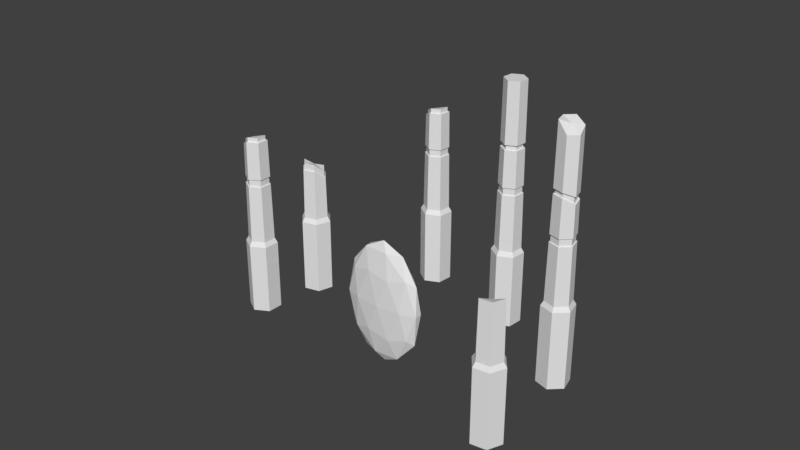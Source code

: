 # Source: Portal-Icon.blend  (saved by Blender 2.77.0; exported with 4.5.12 LTS)
import bpy
from mathutils import Matrix  # noqa: F401  (used for matrix-valued properties, if any)

bpy.ops.wm.read_factory_settings(use_empty=True)
scene = bpy.context.scene
scene.name = 'Scene'

# ---- collections
col_collection_1 = bpy.data.collections.new('Collection 1'); scene.collection.children.link(col_collection_1)

# ---- world
world_world = bpy.data.worlds.new('World'); scene.world = world_world
world_world.color = (0.05088, 0.05088, 0.05088)
world_world.use_sun_shadow = False
world_world.sun_shadow_jitter_overblur = 0.0
world_world.cycles.sampling_method = 'MANUAL'

# ---- meshes
me_mesh_000 = bpy.data.meshes.new('Mesh.000')
me_mesh_000.from_pydata([(-0.04699, -0.1625, -0.4246), (0.08684, -0.2473, -0.2456), (-0.1202, -0.1867, -0.2456), (-0.226, -0.09266, -0.2456), (-0.08447, -0.0952, -0.2456), (0.1089, -0.1908, -0.2456), (-0.009504, -0.2298, 0.04409), (-0.2029, -0.1343, 0.04409), (-0.1808, -0.07774, 0.04409), (0.02618, -0.1384, 0.04409), (0.1321, -0.2324, 0.04408), (-0.04699, -0.1625, 0.2231), (-0.09, -0.1767, -0.3762), (0.03167, -0.2124, -0.3762), (-0.01134, -0.2265, -0.271), (0.1233, -0.229, -0.271), (0.04464, -0.1791, -0.3762), (-0.1522, -0.1215, -0.3762), (-0.1952, -0.1357, -0.271), (-0.06902, -0.123, -0.3762), (-0.1743, -0.08189, -0.271), (0.0226, -0.1396, -0.271), (0.1369, -0.2534, -0.1008), (0.1499, -0.2202, -0.1008), (-0.06796, -0.2163, -0.1008), (0.05371, -0.2519, -0.1008), (-0.2439, -0.1049, -0.1008), (-0.1816, -0.1601, -0.1008), (-0.1477, -0.07312, -0.1008), (-0.2309, -0.07163, -0.1008), (0.08765, -0.1649, -0.1008), (-0.02601, -0.1088, -0.1008), (0.08029, -0.2432, 0.06951), (-0.1166, -0.1855, 0.06951), (-0.2173, -0.09608, 0.06951), (-0.08264, -0.0985, 0.06951), (0.1013, -0.1894, 0.06951), (-0.02496, -0.2021, 0.1747), (0.05825, -0.2036, 0.1747), (-0.1386, -0.1459, 0.1747), (-0.1256, -0.1127, 0.1747), (-0.003979, -0.1483, 0.1747), (-0.7009, 0.4125, -0.418), (-0.6865, 0.4107, -0.001767), (-0.6507, 0.4782, -0.418), (-0.6452, 0.4648, -0.001767), (-0.5688, 0.4676, -0.418), (-0.5776, 0.4561, -0.001767), (-0.537, 0.3913, -0.418), (-0.5514, 0.3932, -0.001767), (-0.5871, 0.3256, -0.418), (-0.5927, 0.339, -0.001767), (-0.6691, 0.3362, -0.418), (-0.6603, 0.3478, -0.001767), (-0.7009, 0.4125, -0.02556), (-0.6507, 0.4782, -0.02556), (-0.5688, 0.4676, -0.02556), (-0.537, 0.3913, -0.02556), (-0.5871, 0.3256, -0.02556), (-0.6691, 0.3362, -0.02556), (-0.5558, 0.3938, 0.2165), (-0.5945, 0.3432, 0.2653), (-0.6434, 0.4606, 0.223), (-0.5803, 0.4525, 0.2264), (-0.6576, 0.3514, 0.2653), (-0.682, 0.4101, 0.2653), (-0.5971, 0.3495, 0.3019), (-0.5969, 0.3491, 0.2672), (-0.5845, 0.447, 0.2629), (-0.5842, 0.4474, 0.2283), (-0.6534, 0.3568, 0.3019), (-0.6537, 0.3564, 0.2672), (-0.6757, 0.4093, 0.2672), (-0.5621, 0.3946, 0.2185), (-0.641, 0.4548, 0.2249), (-0.5627, 0.3946, 0.2531), (-0.6408, 0.4543, 0.2595), (-0.6752, 0.4092, 0.3019), (-0.6189, 0.4019, 0.2848), (-0.7721, 0.2011, -0.4198), (-0.7775, 0.1877, -0.02772), (-0.7211, 0.1361, -0.4198), (-0.7354, 0.134, -0.02772), (-0.7519, 0.05939, -0.4198), (-0.7608, 0.07079, -0.02772), (-0.8337, 0.04774, -0.4198), (-0.8283, 0.06118, -0.02772), (-0.8847, 0.1128, -0.4198), (-0.8703, 0.1148, -0.02772), (-0.8539, 0.1894, -0.4198), (-0.8449, 0.178, -0.02772), (-0.7721, 0.2011, -0.05151), (-0.7211, 0.1361, -0.05151), (-0.7519, 0.05939, -0.05151), (-0.8337, 0.04774, -0.05151), (-0.8847, 0.1128, -0.05151), (-0.8539, 0.1894, -0.05151), (-0.7433, 0.1329, 0.5061), (-0.7804, 0.1802, 0.4857), (-0.7658, 0.07711, 0.5061), (-0.8253, 0.06862, 0.5061), (-0.8624, 0.1159, 0.4817), (-0.84, 0.1717, 0.4763), (-0.7532, 0.1315, 0.5082), (-0.7842, 0.171, 0.4879), (-0.7719, 0.08492, 0.5082), (-0.8216, 0.07784, 0.5082), (-0.8526, 0.1173, 0.4838), (-0.8338, 0.1639, 0.4784), (-0.7842, 0.1709, 0.5098), (-0.8524, 0.1174, 0.5057), (-0.772, 0.08503, 0.5301), (-0.8338, 0.1638, 0.5003), (-0.8215, 0.07797, 0.5301), (-0.7533, 0.1315, 0.5301), (-0.8266, 0.06538, 0.2727), (-0.8659, 0.1154, 0.2727), (-0.7399, 0.1334, 0.2727), (-0.7636, 0.07435, 0.2727), (-0.8421, 0.1745, 0.2727), (-0.7791, 0.1835, 0.2727), (-0.8264, 0.06591, 0.3111), (-0.7404, 0.1333, 0.3111), (-0.7794, 0.1829, 0.3111), (-0.8653, 0.1155, 0.3111), (-0.764, 0.07481, 0.3111), (-0.8418, 0.174, 0.3111), (-0.8591, 0.1164, 0.3092), (-0.8596, 0.1163, 0.2746), (-0.7678, 0.07976, 0.3092), (-0.7675, 0.07936, 0.2746), (-0.8379, 0.1691, 0.3092), (-0.8382, 0.1695, 0.2746), (-0.7815, 0.1776, 0.2746), (-0.8242, 0.07128, 0.2746), (-0.7462, 0.1325, 0.2746), (-0.824, 0.07176, 0.3092), (-0.7467, 0.1324, 0.3092), (-0.7817, 0.1771, 0.3092), (-0.8029, 0.1244, 0.5176), (0.6568, -0.6598, -0.3862), (0.6427, -0.6564, 0.02466), (0.5999, -0.7198, -0.3862), (0.5958, -0.7059, 0.02466), (0.5196, -0.7005, -0.3862), (0.5295, -0.69, 0.02466), (0.4961, -0.6213, -0.3862), (0.5101, -0.6247, 0.02466), (0.5529, -0.5613, -0.3862), (0.557, -0.5752, 0.02466), (0.6333, -0.5806, -0.3862), (0.6233, -0.5911, 0.02466), (0.6568, -0.6598, 0.0008732), (0.5999, -0.7198, 0.0008732), (0.5196, -0.7005, 0.0008732), (0.4961, -0.6213, 0.0008732), (0.5529, -0.5613, 0.0008732), (0.6333, -0.5806, 0.0008732), (0.5145, -0.6257, 0.289), (0.5583, -0.5796, 0.2383), (0.5945, -0.7015, 0.325), (0.5327, -0.6867, 0.325), (0.6202, -0.5944, 0.2752), (0.6383, -0.6554, 0.325), (0.5771, -0.6421, 0.3041), (0.7363, -0.1349, -0.4405), (0.7383, -0.1206, -0.004195), (0.6712, -0.08401, -0.4405), (0.6846, -0.07859, -0.004195), (0.6827, -0.002184, -0.4405), (0.6942, -0.01111, -0.004195), (0.7594, 0.02871, -0.4405), (0.7574, 0.01436, -0.004195), (0.8245, -0.02222, -0.4405), (0.811, -0.02764, -0.004195), (0.8129, -0.104, -0.4405), (0.8015, -0.09511, -0.004195), (0.7363, -0.1349, -0.02798), (0.6712, -0.08401, -0.02798), (0.6827, -0.002184, -0.02798), (0.7594, 0.02871, -0.02798), (0.8245, -0.02222, -0.02798), (0.8129, -0.104, -0.02798), (0.6921, -0.07559, 0.5296), (0.7394, -0.1127, 0.5296), (0.7005, -0.01606, 0.5296), (0.7562, 0.006423, 0.5296), (0.8036, -0.03063, 0.5013), (0.7952, -0.09017, 0.4959), (0.694, -0.07482, 0.8734), (0.7397, -0.1106, 0.8195), (0.7021, -0.01734, 0.8734), (0.756, 0.004367, 0.8734), (0.8017, -0.03141, 0.8445), (0.7935, -0.08889, 0.8193), (0.7951, -0.09007, 0.5347), (0.7394, -0.1125, 0.5558), (0.7562, 0.006266, 0.5558), (0.8034, -0.03069, 0.5347), (0.6922, -0.07553, 0.5558), (0.7006, -0.01615, 0.5558), (0.7013, -0.07188, 0.5318), (0.7408, -0.1028, 0.5318), (0.7083, -0.02218, 0.5318), (0.7549, -0.003416, 0.5318), (0.7944, -0.03435, 0.5035), (0.7874, -0.08405, 0.498), (0.7408, -0.1027, 0.5537), (0.7943, -0.0344, 0.5326), (0.7084, -0.02226, 0.5537), (0.7872, -0.08397, 0.5326), (0.7548, -0.003547, 0.5537), (0.7014, -0.07183, 0.5537), (0.7567, 0.009886, 0.2962), (0.8068, -0.02933, 0.2962), (0.6888, -0.0769, 0.2962), (0.6977, -0.0139, 0.2962), (0.7979, -0.09233, 0.2962), (0.7389, -0.1161, 0.2962), (0.7567, 0.009315, 0.3347), (0.6893, -0.07669, 0.3347), (0.739, -0.1155, 0.3347), (0.8063, -0.02954, 0.3347), (0.6982, -0.01426, 0.3347), (0.7975, -0.09197, 0.3347), (0.8005, -0.0319, 0.3327), (0.8009, -0.0317, 0.2981), (0.7031, -0.01814, 0.3327), (0.7027, -0.01782, 0.2981), (0.7925, -0.08809, 0.3327), (0.7929, -0.08841, 0.2981), (0.7398, -0.1098, 0.2981), (0.7558, 0.003592, 0.2981), (0.6947, -0.07452, 0.2981), (0.7558, 0.003078, 0.3327), (0.6952, -0.07433, 0.3327), (0.7399, -0.1093, 0.3327), (0.7478, -0.05311, 0.8526), (0.4401, 0.4733, -0.4339), (0.4336, 0.4603, -0.01611), (0.4858, 0.4044, -0.4339), (0.4713, 0.4035, -0.01611), (0.449, 0.3304, -0.4339), (0.441, 0.3425, -0.01611), (0.3666, 0.3252, -0.4339), (0.373, 0.3382, -0.01611), (0.3208, 0.3941, -0.4339), (0.3353, 0.395, -0.01611), (0.3576, 0.4681, -0.4339), (0.3656, 0.456, -0.01611), (0.4401, 0.4733, -0.0399), (0.4858, 0.4044, -0.0399), (0.449, 0.3304, -0.0399), (0.3666, 0.3252, -0.0399), (0.3208, 0.3941, -0.0399), (0.3576, 0.4681, -0.0399), (0.4633, 0.403, 0.5177), (0.4301, 0.4531, 0.5177), (0.4366, 0.3492, 0.5177), (0.3766, 0.3454, 0.5177), (0.3433, 0.3955, 0.5177), (0.37, 0.4493, 0.5177), (0.4612, 0.4029, 0.8615), (0.4291, 0.4513, 0.8615), (0.4354, 0.3509, 0.8615), (0.3775, 0.3473, 0.8615), (0.3454, 0.3956, 0.8615), (0.3712, 0.4476, 0.8615), (0.3701, 0.4492, 0.5439), (0.43, 0.453, 0.5439), (0.3766, 0.3455, 0.5439), (0.3435, 0.3955, 0.5439), (0.4632, 0.403, 0.5439), (0.4365, 0.3493, 0.5439), (0.4534, 0.4024, 0.5198), (0.4256, 0.4442, 0.5198), (0.4311, 0.3574, 0.5198), (0.381, 0.3543, 0.5198), (0.3532, 0.3961, 0.5198), (0.3755, 0.4411, 0.5198), (0.4256, 0.4441, 0.5417), (0.3533, 0.3961, 0.5417), (0.431, 0.3576, 0.5417), (0.3756, 0.441, 0.5417), (0.381, 0.3544, 0.5417), (0.4533, 0.4024, 0.5417), (0.375, 0.3423, 0.2843), (0.3398, 0.3953, 0.2843), (0.4668, 0.4032, 0.2843), (0.4385, 0.3463, 0.2843), (0.3681, 0.4523, 0.2843), (0.4316, 0.4562, 0.2843), (0.3753, 0.3428, 0.3227), (0.4662, 0.4032, 0.3227), (0.4314, 0.4557, 0.3227), (0.3404, 0.3953, 0.3227), (0.4382, 0.3467, 0.3227), (0.3684, 0.4518, 0.3227), (0.3467, 0.3957, 0.3208), (0.3462, 0.3957, 0.2862), (0.4347, 0.352, 0.3208), (0.435, 0.3516, 0.2862), (0.3719, 0.4465, 0.3208), (0.3716, 0.447, 0.2862), (0.4288, 0.4505, 0.2862), (0.3778, 0.348, 0.2862), (0.4605, 0.4028, 0.2862), (0.3781, 0.3484, 0.3208), (0.4599, 0.4028, 0.3208), (0.4286, 0.4501, 0.3208), (-0.01364, 0.7528, -0.4132), (-0.02009, 0.7398, 0.008129), (0.03208, 0.6839, -0.4132), (0.01762, 0.683, 0.008129), (-0.004681, 0.6099, -0.4132), (-0.0127, 0.622, 0.008129), (-0.08716, 0.6047, -0.4132), (-0.08071, 0.6177, 0.008129), (-0.1329, 0.6736, -0.4132), (-0.1184, 0.6745, 0.008129), (-0.09612, 0.7476, -0.4132), (-0.0881, 0.7355, 0.008129), (-0.01364, 0.7528, -0.01566), (0.03208, 0.6839, -0.01566), (-0.004681, 0.6099, -0.01566), (-0.08716, 0.6047, -0.01566), (-0.1329, 0.6736, -0.01566), (-0.09612, 0.7476, -0.01566), (0.009611, 0.6825, 0.5419), (-0.02365, 0.7326, 0.5216), (-0.01713, 0.6287, 0.5419), (-0.07715, 0.6249, 0.5419), (-0.1104, 0.675, 0.5175), (-0.08367, 0.7289, 0.5121), (-0.0003055, 0.6819, 0.5441), (-0.02807, 0.7237, 0.5238), (-0.02263, 0.6369, 0.5441), (-0.07273, 0.6338, 0.5441), (-0.1005, 0.6756, 0.5197), (-0.07817, 0.7206, 0.5143), (-0.02813, 0.7236, 0.5456), (-0.1004, 0.6756, 0.5416), (-0.0227, 0.6371, 0.566), (-0.0781, 0.7205, 0.5362), (-0.07267, 0.6339, 0.566), (-0.0004374, 0.6819, 0.566), (-0.0787, 0.6218, 0.3085), (-0.1139, 0.6748, 0.3085), (0.0131, 0.6827, 0.3085), (-0.0152, 0.6258, 0.3085), (-0.0856, 0.7318, 0.3085), (-0.0221, 0.7357, 0.3085), (-0.07844, 0.6223, 0.347), (0.01253, 0.6827, 0.347), (-0.02236, 0.7352, 0.347), (-0.1133, 0.6748, 0.347), (-0.01552, 0.6262, 0.347), (-0.08528, 0.7313, 0.347), (-0.107, 0.6752, 0.3451), (-0.1076, 0.6752, 0.3104), (-0.019, 0.6315, 0.3451), (-0.01872, 0.6311, 0.3104), (-0.0818, 0.726, 0.3451), (-0.08208, 0.7265, 0.3104), (-0.02493, 0.7301, 0.3104), (-0.07587, 0.6275, 0.3104), (0.006757, 0.6823, 0.3104), (-0.07564, 0.6279, 0.3451), (0.006239, 0.6823, 0.3451), (-0.02516, 0.7296, 0.3451), (-0.0504, 0.6788, 0.5534)], [], [(0, 13, 12), (1, 13, 15), (0, 12, 17), (0, 17, 19), (0, 19, 16), (1, 15, 22), (2, 14, 24), (3, 18, 26), (4, 20, 28), (5, 21, 30), (1, 22, 25), (2, 24, 27), (3, 26, 29), (4, 28, 31), (5, 30, 23), (6, 32, 37), (7, 33, 39), (8, 34, 40), (9, 35, 41), (10, 36, 38), (38, 41, 11), (38, 36, 41), (36, 9, 41), (41, 40, 11), (41, 35, 40), (35, 8, 40), (40, 39, 11), (40, 34, 39), (34, 7, 39), (39, 37, 11), (39, 33, 37), (33, 6, 37), (37, 38, 11), (37, 32, 38), (32, 10, 38), (23, 36, 10), (23, 30, 36), (30, 9, 36), (31, 35, 9), (31, 28, 35), (28, 8, 35), (29, 34, 8), (29, 26, 34), (26, 7, 34), (27, 33, 7), (27, 24, 33), (24, 6, 33), (25, 32, 6), (25, 22, 32), (22, 10, 32), (30, 31, 9), (30, 21, 31), (21, 4, 31), (28, 29, 8), (28, 20, 29), (20, 3, 29), (26, 27, 7), (26, 18, 27), (18, 2, 27), (24, 25, 6), (24, 14, 25), (14, 1, 25), (22, 23, 10), (22, 15, 23), (15, 5, 23), (16, 21, 5), (16, 19, 21), (19, 4, 21), (19, 20, 4), (19, 17, 20), (17, 3, 20), (17, 18, 3), (17, 12, 18), (12, 2, 18), (15, 16, 5), (15, 13, 16), (13, 0, 16), (12, 14, 2), (12, 13, 14), (13, 1, 14), (54, 43, 45, 55), (55, 45, 47, 56), (56, 47, 49, 57), (57, 49, 51, 58), (58, 51, 53, 59), (59, 53, 43, 54), (52, 59, 54, 42), (50, 58, 59, 52), (48, 57, 58, 50), (46, 56, 57, 48), (44, 55, 56, 46), (42, 54, 55, 44), (43, 53, 64, 65), (49, 47, 63, 60), (45, 43, 65, 62), (53, 51, 61, 64), (47, 45, 62, 63), (51, 49, 60, 61), (61, 60, 73, 67), (60, 63, 69, 73), (63, 62, 74, 69), (72, 71, 70, 77), (73, 69, 68, 75), (74, 72, 77, 76), (71, 67, 66, 70), (69, 74, 76, 68), (67, 73, 75, 66), (62, 65, 72, 74), (64, 61, 67, 71), (78, 75, 68), (65, 64, 71, 72), (66, 75, 78), (77, 78, 76), (70, 66, 78), (77, 70, 78), (76, 78, 68), (91, 80, 82, 92), (92, 82, 84, 93), (93, 84, 86, 94), (94, 86, 88, 95), (124, 121, 100, 101), (95, 88, 90, 96), (96, 90, 80, 91), (89, 96, 91, 79), (87, 95, 96, 89), (85, 94, 95, 87), (83, 93, 94, 85), (81, 92, 93, 83), (79, 91, 92, 81), (125, 122, 97, 99), (126, 124, 101, 102), (122, 123, 98, 97), (121, 125, 99, 100), (123, 126, 102, 98), (97, 98, 104, 103), (101, 100, 106, 107), (100, 99, 105, 106), (103, 104, 109, 114), (106, 105, 111, 113), (108, 107, 110, 112), (105, 103, 114, 111), (107, 106, 113, 110), (104, 108, 112, 109), (102, 101, 107, 108), (99, 97, 103, 105), (139, 110, 113), (98, 102, 108, 104), (80, 90, 119, 120), (86, 84, 118, 115), (82, 80, 120, 117), (90, 88, 116, 119), (84, 82, 117, 118), (88, 86, 115, 116), (126, 123, 138, 131), (116, 115, 134, 128), (124, 126, 131, 127), (115, 118, 130, 134), (118, 117, 135, 130), (123, 122, 137, 138), (133, 132, 131, 138), (134, 130, 129, 136), (135, 133, 138, 137), (132, 128, 127, 131), (130, 135, 137, 129), (128, 134, 136, 127), (117, 120, 133, 135), (122, 125, 129, 137), (125, 121, 136, 129), (119, 116, 128, 132), (121, 124, 127, 136), (120, 119, 132, 133), (112, 110, 139), (139, 113, 111), (114, 109, 139), (109, 112, 139), (114, 139, 111), (152, 141, 143, 153), (153, 143, 145, 154), (154, 145, 147, 155), (155, 147, 149, 156), (156, 149, 151, 157), (157, 151, 141, 152), (150, 157, 152, 140), (148, 156, 157, 150), (146, 155, 156, 148), (144, 154, 155, 146), (142, 153, 154, 144), (140, 152, 153, 142), (141, 151, 162, 163), (147, 145, 161, 158), (143, 141, 163, 160), (151, 149, 159, 162), (145, 143, 160, 161), (149, 147, 158, 159), (164, 158, 161), (160, 163, 164), (159, 158, 164), (163, 162, 164), (161, 160, 164), (162, 159, 164), (177, 166, 168, 178), (178, 168, 170, 179), (179, 170, 172, 180), (180, 172, 174, 181), (222, 219, 186, 187), (181, 174, 176, 182), (182, 176, 166, 177), (196, 195, 194, 190), (175, 182, 177, 165), (173, 181, 182, 175), (171, 180, 181, 173), (169, 179, 180, 171), (167, 178, 179, 169), (165, 177, 178, 167), (223, 220, 183, 185), (224, 222, 187, 188), (220, 221, 184, 183), (219, 223, 185, 186), (221, 224, 188, 184), (194, 193, 237), (198, 197, 192, 193), (200, 199, 189, 191), (195, 198, 193, 194), (197, 200, 191, 192), (199, 196, 190, 189), (183, 184, 202, 201), (197, 198, 208, 211), (187, 186, 204, 205), (196, 199, 212, 207), (199, 200, 209, 212), (186, 185, 203, 204), (201, 202, 207, 212), (204, 203, 209, 211), (206, 205, 208, 210), (203, 201, 212, 209), (205, 204, 211, 208), (202, 206, 210, 207), (200, 197, 211, 209), (188, 187, 205, 206), (195, 196, 207, 210), (185, 183, 201, 203), (198, 195, 210, 208), (184, 188, 206, 202), (166, 176, 217, 218), (172, 170, 216, 213), (168, 166, 218, 215), (176, 174, 214, 217), (170, 168, 215, 216), (174, 172, 213, 214), (224, 221, 236, 229), (214, 213, 232, 226), (222, 224, 229, 225), (213, 216, 228, 232), (216, 215, 233, 228), (221, 220, 235, 236), (231, 230, 229, 236), (232, 228, 227, 234), (233, 231, 236, 235), (230, 226, 225, 229), (228, 233, 235, 227), (226, 232, 234, 225), (215, 218, 231, 233), (220, 223, 227, 235), (223, 219, 234, 227), (217, 214, 226, 230), (219, 222, 225, 234), (218, 217, 230, 231), (192, 237, 193), (191, 189, 237), (189, 190, 237), (190, 194, 237), (192, 191, 237), (250, 239, 241, 251), (251, 241, 243, 252), (252, 243, 245, 253), (253, 245, 247, 254), (295, 292, 259, 260), (254, 247, 249, 255), (255, 249, 239, 250), (269, 268, 267, 263), (248, 255, 250, 238), (246, 254, 255, 248), (244, 253, 254, 246), (242, 252, 253, 244), (240, 251, 252, 242), (238, 250, 251, 240), (296, 293, 256, 258), (297, 295, 260, 261), (293, 294, 257, 256), (292, 296, 258, 259), (294, 297, 261, 257), (262, 263, 267, 266, 265, 264), (271, 270, 265, 266), (273, 272, 262, 264), (268, 271, 266, 267), (270, 273, 264, 265), (272, 269, 263, 262), (256, 257, 275, 274), (270, 271, 281, 284), (260, 259, 277, 278), (269, 272, 285, 280), (272, 273, 282, 285), (259, 258, 276, 277), (274, 275, 280, 285), (277, 276, 282, 284), (279, 278, 281, 283), (276, 274, 285, 282), (278, 277, 284, 281), (275, 279, 283, 280), (273, 270, 284, 282), (261, 260, 278, 279), (268, 269, 280, 283), (258, 256, 274, 276), (271, 268, 283, 281), (257, 261, 279, 275), (239, 249, 290, 291), (245, 243, 289, 286), (241, 239, 291, 288), (249, 247, 287, 290), (243, 241, 288, 289), (247, 245, 286, 287), (297, 294, 309, 302), (287, 286, 305, 299), (295, 297, 302, 298), (286, 289, 301, 305), (289, 288, 306, 301), (294, 293, 308, 309), (304, 303, 302, 309), (305, 301, 300, 307), (306, 304, 309, 308), (303, 299, 298, 302), (301, 306, 308, 300), (299, 305, 307, 298), (288, 291, 304, 306), (293, 296, 300, 308), (296, 292, 307, 300), (290, 287, 299, 303), (292, 295, 298, 307), (291, 290, 303, 304), (322, 311, 313, 323), (323, 313, 315, 324), (324, 315, 317, 325), (325, 317, 319, 326), (355, 352, 331, 332), (326, 319, 321, 327), (327, 321, 311, 322), (320, 327, 322, 310), (318, 326, 327, 320), (316, 325, 326, 318), (314, 324, 325, 316), (312, 323, 324, 314), (310, 322, 323, 312), (356, 353, 328, 330), (357, 355, 332, 333), (353, 354, 329, 328), (352, 356, 330, 331), (354, 357, 333, 329), (328, 329, 335, 334), (332, 331, 337, 338), (331, 330, 336, 337), (334, 335, 340, 345), (337, 336, 342, 344), (339, 338, 341, 343), (336, 334, 345, 342), (338, 337, 344, 341), (335, 339, 343, 340), (333, 332, 338, 339), (330, 328, 334, 336), (370, 341, 344), (329, 333, 339, 335), (311, 321, 350, 351), (317, 315, 349, 346), (313, 311, 351, 348), (321, 319, 347, 350), (315, 313, 348, 349), (319, 317, 346, 347), (357, 354, 369, 362), (347, 346, 365, 359), (355, 357, 362, 358), (346, 349, 361, 365), (349, 348, 366, 361), (354, 353, 368, 369), (364, 363, 362, 369), (365, 361, 360, 367), (366, 364, 369, 368), (363, 359, 358, 362), (361, 366, 368, 360), (359, 365, 367, 358), (348, 351, 364, 366), (353, 356, 360, 368), (356, 352, 367, 360), (350, 347, 359, 363), (352, 355, 358, 367), (351, 350, 363, 364), (343, 341, 370), (370, 344, 342), (345, 340, 370), (340, 343, 370), (345, 370, 342)])
_ca = me_mesh_000.color_attributes.new('Col', 'BYTE_COLOR', 'CORNER')
_ca.data.foreach_set('color', [0.107, 0.3467, 1.0, 1.0, 0.107, 0.3467, 1.0, 1.0, 0.107, 0.3467, 1.0, 1.0, 0.107, 0.3467, 1.0, 1.0, 0.107, 0.3467, 1.0, 1.0, 0.107, 0.3467, 1.0, 1.0, 0.107, 0.3467, 1.0, 1.0, 0.107, 0.3467, 1.0, 1.0, 0.107, 0.3467, 1.0, 1.0, 0.107, 0.3467, 1.0, 1.0, 0.107, 0.3467, 1.0, 1.0, 0.107, 0.3467, 1.0, 1.0, 0.107, 0.3467, 1.0, 1.0, 0.107, 0.3467, 1.0, 1.0, 0.107, 0.3467, 1.0, 1.0, 0.107, 0.3467, 1.0, 1.0, 0.107, 0.3467, 1.0, 1.0, 0.107, 0.3467, 1.0, 1.0, 0.107, 0.3467, 1.0, 1.0, 0.107, 0.3467, 1.0, 1.0, 0.107, 0.3467, 1.0, 1.0, 0.107, 0.3467, 1.0, 1.0, 0.107, 0.3467, 1.0, 1.0, 0.107, 0.3467, 1.0, 1.0, 0.107, 0.3467, 1.0, 1.0, 0.107, 0.3467, 1.0, 1.0, 0.107, 0.3467, 1.0, 1.0, 0.107, 0.3467, 1.0, 1.0, 0.107, 0.3467, 1.0, 1.0, 0.107, 0.3467, 1.0, 1.0, 0.107, 0.3467, 1.0, 1.0, 0.107, 0.3467, 1.0, 1.0, 0.107, 0.3467, 1.0, 1.0, 0.107, 0.3467, 1.0, 1.0, 0.107, 0.3467, 1.0, 1.0, 0.107, 0.3467, 1.0, 1.0, 0.107, 0.3467, 1.0, 1.0, 0.107, 0.3467, 1.0, 1.0, 0.107, 0.3467, 1.0, 1.0, 0.107, 0.3467, 1.0, 1.0, 0.107, 0.3467, 1.0, 1.0, 0.107, 0.3467, 1.0, 1.0, 0.107, 0.3467, 1.0, 1.0, 0.107, 0.3467, 1.0, 1.0, 0.107, 0.3467, 1.0, 1.0, 0.107, 0.3467, 1.0, 1.0, 0.107, 0.3467, 1.0, 1.0, 0.107, 0.3467, 1.0, 1.0, 0.107, 0.3467, 1.0, 1.0, 0.107, 0.3467, 1.0, 1.0, 0.107, 0.3467, 1.0, 1.0, 0.107, 0.3467, 1.0, 1.0, 0.107, 0.3467, 1.0, 1.0, 0.107, 0.3467, 1.0, 1.0, 0.107, 0.3467, 1.0, 1.0, 0.107, 0.3467, 1.0, 1.0, 0.107, 0.3467, 1.0, 1.0, 0.107, 0.3467, 1.0, 1.0, 0.107, 0.3467, 1.0, 1.0, 0.107, 0.3467, 1.0, 1.0, 0.107, 0.3467, 1.0, 1.0, 0.107, 0.3467, 1.0, 1.0, 0.107, 0.3467, 1.0, 1.0, 0.107, 0.3467, 1.0, 1.0, 0.107, 0.3467, 1.0, 1.0, 0.107, 0.3467, 1.0, 1.0, 0.107, 0.3467, 1.0, 1.0, 0.107, 0.3467, 1.0, 1.0, 0.107, 0.3467, 1.0, 1.0, 0.107, 0.3467, 1.0, 1.0, 0.107, 0.3467, 1.0, 1.0, 0.107, 0.3467, 1.0, 1.0, 0.107, 0.3467, 1.0, 1.0, 0.107, 0.3467, 1.0, 1.0, 0.107, 0.3467, 1.0, 1.0, 0.107, 0.3467, 1.0, 1.0, 0.107, 0.3467, 1.0, 1.0, 0.107, 0.3467, 1.0, 1.0, 0.107, 0.3467, 1.0, 1.0, 0.107, 0.3467, 1.0, 1.0, 0.107, 0.3467, 1.0, 1.0, 0.107, 0.3467, 1.0, 1.0, 0.107, 0.3467, 1.0, 1.0, 0.107, 0.3467, 1.0, 1.0, 0.107, 0.3467, 1.0, 1.0, 0.107, 0.3467, 1.0, 1.0, 0.107, 0.3467, 1.0, 1.0, 0.107, 0.3467, 1.0, 1.0, 0.107, 0.3467, 1.0, 1.0, 0.107, 0.3467, 1.0, 1.0, 0.107, 0.3467, 1.0, 1.0, 0.107, 0.3467, 1.0, 1.0, 0.107, 0.3467, 1.0, 1.0, 0.107, 0.3467, 1.0, 1.0, 0.107, 0.3467, 1.0, 1.0, 0.107, 0.3467, 1.0, 1.0, 0.107, 0.3467, 1.0, 1.0, 0.107, 0.3467, 1.0, 1.0, 0.107, 0.3467, 1.0, 1.0, 0.107, 0.3467, 1.0, 1.0, 0.107, 0.3467, 1.0, 1.0, 0.107, 0.3467, 1.0, 1.0, 0.107, 0.3467, 1.0, 1.0, 0.107, 0.3467, 1.0, 1.0, 0.107, 0.3467, 1.0, 1.0, 0.107, 0.3467, 1.0, 1.0, 0.107, 0.3467, 1.0, 1.0, 0.107, 0.3467, 1.0, 1.0, 0.107, 0.3467, 1.0, 1.0, 0.107, 0.3467, 1.0, 1.0, 0.107, 0.3467, 1.0, 1.0, 0.107, 0.3467, 1.0, 1.0, 0.107, 0.3467, 1.0, 1.0, 0.107, 0.3467, 1.0, 1.0, 0.107, 0.3467, 1.0, 1.0, 0.107, 0.3467, 1.0, 1.0, 0.107, 0.3467, 1.0, 1.0, 0.107, 0.3467, 1.0, 1.0, 0.107, 0.3467, 1.0, 1.0, 0.107, 0.3467, 1.0, 1.0, 0.107, 0.3467, 1.0, 1.0, 0.107, 0.3467, 1.0, 1.0, 0.107, 0.3467, 1.0, 1.0, 0.107, 0.3467, 1.0, 1.0, 0.107, 0.3467, 1.0, 1.0, 0.107, 0.3467, 1.0, 1.0, 0.107, 0.3467, 1.0, 1.0, 0.107, 0.3467, 1.0, 1.0, 0.107, 0.3467, 1.0, 1.0, 0.107, 0.3467, 1.0, 1.0, 0.107, 0.3467, 1.0, 1.0, 0.107, 0.3467, 1.0, 1.0, 0.107, 0.3467, 1.0, 1.0, 0.107, 0.3467, 1.0, 1.0, 0.107, 0.3467, 1.0, 1.0, 0.107, 0.3467, 1.0, 1.0, 0.107, 0.3467, 1.0, 1.0, 0.107, 0.3467, 1.0, 1.0, 0.107, 0.3467, 1.0, 1.0, 0.107, 0.3467, 1.0, 1.0, 0.107, 0.3467, 1.0, 1.0, 0.107, 0.3467, 1.0, 1.0, 0.107, 0.3467, 1.0, 1.0, 0.107, 0.3467, 1.0, 1.0, 0.107, 0.3467, 1.0, 1.0, 0.107, 0.3467, 1.0, 1.0, 0.107, 0.3467, 1.0, 1.0, 0.107, 0.3467, 1.0, 1.0, 0.107, 0.3467, 1.0, 1.0, 0.107, 0.3467, 1.0, 1.0, 0.107, 0.3467, 1.0, 1.0, 0.107, 0.3467, 1.0, 1.0, 0.107, 0.3467, 1.0, 1.0, 0.107, 0.3467, 1.0, 1.0, 0.107, 0.3467, 1.0, 1.0, 0.107, 0.3467, 1.0, 1.0, 0.107, 0.3467, 1.0, 1.0, 0.107, 0.3467, 1.0, 1.0, 0.107, 0.3467, 1.0, 1.0, 0.107, 0.3467, 1.0, 1.0, 0.107, 0.3467, 1.0, 1.0, 0.107, 0.3467, 1.0, 1.0, 0.107, 0.3467, 1.0, 1.0, 0.107, 0.3467, 1.0, 1.0, 0.107, 0.3467, 1.0, 1.0, 0.107, 0.3467, 1.0, 1.0, 0.107, 0.3467, 1.0, 1.0, 0.107, 0.3467, 1.0, 1.0, 0.107, 0.3467, 1.0, 1.0, 0.107, 0.3467, 1.0, 1.0, 0.107, 0.3467, 1.0, 1.0, 0.107, 0.3467, 1.0, 1.0, 0.107, 0.3467, 1.0, 1.0, 0.107, 0.3467, 1.0, 1.0, 0.107, 0.3467, 1.0, 1.0, 0.107, 0.3467, 1.0, 1.0, 0.107, 0.3467, 1.0, 1.0, 0.107, 0.3467, 1.0, 1.0, 0.107, 0.3467, 1.0, 1.0, 0.107, 0.3467, 1.0, 1.0, 0.107, 0.3467, 1.0, 1.0, 0.107, 0.3467, 1.0, 1.0, 0.107, 0.3467, 1.0, 1.0, 0.107, 0.3467, 1.0, 1.0, 0.107, 0.3467, 1.0, 1.0, 0.107, 0.3467, 1.0, 1.0, 0.107, 0.3467, 1.0, 1.0, 0.107, 0.3467, 1.0, 1.0, 0.107, 0.3467, 1.0, 1.0, 0.107, 0.3467, 1.0, 1.0, 0.107, 0.3467, 1.0, 1.0, 0.107, 0.3467, 1.0, 1.0, 0.107, 0.3467, 1.0, 1.0, 0.107, 0.3467, 1.0, 1.0, 0.107, 0.3467, 1.0, 1.0, 0.107, 0.3467, 1.0, 1.0, 0.107, 0.3467, 1.0, 1.0, 0.107, 0.3467, 1.0, 1.0, 0.107, 0.3467, 1.0, 1.0, 0.107, 0.3467, 1.0, 1.0, 0.107, 0.3467, 1.0, 1.0, 0.107, 0.3467, 1.0, 1.0, 0.107, 0.3467, 1.0, 1.0, 0.107, 0.3467, 1.0, 1.0, 0.107, 0.3467, 1.0, 1.0, 0.107, 0.3467, 1.0, 1.0, 0.107, 0.3467, 1.0, 1.0, 0.107, 0.3467, 1.0, 1.0, 0.107, 0.3467, 1.0, 1.0, 0.107, 0.3467, 1.0, 1.0, 0.107, 0.3467, 1.0, 1.0, 0.107, 0.3467, 1.0, 1.0, 0.107, 0.3467, 1.0, 1.0, 0.107, 0.3467, 1.0, 1.0, 0.107, 0.3467, 1.0, 1.0, 0.107, 0.3467, 1.0, 1.0, 0.107, 0.3467, 1.0, 1.0, 0.107, 0.3467, 1.0, 1.0, 0.107, 0.3467, 1.0, 1.0, 0.107, 0.3467, 1.0, 1.0, 0.107, 0.3467, 1.0, 1.0, 0.107, 0.3467, 1.0, 1.0, 0.107, 0.3467, 1.0, 1.0, 0.107, 0.3467, 1.0, 1.0, 0.107, 0.3467, 1.0, 1.0, 0.107, 0.3467, 1.0, 1.0, 0.107, 0.3467, 1.0, 1.0, 0.107, 0.3467, 1.0, 1.0, 0.107, 0.3467, 1.0, 1.0, 0.107, 0.3467, 1.0, 1.0, 0.107, 0.3467, 1.0, 1.0, 0.107, 0.3467, 1.0, 1.0, 0.107, 0.3467, 1.0, 1.0, 0.107, 0.3467, 1.0, 1.0, 0.107, 0.3467, 1.0, 1.0, 0.107, 0.3467, 1.0, 1.0, 0.107, 0.3467, 1.0, 1.0, 0.107, 0.3467, 1.0, 1.0, 0.107, 0.3467, 1.0, 1.0, 0.107, 0.3467, 1.0, 1.0, 0.5395, 0.5395, 0.5395, 1.0, 0.5395, 0.5395, 0.5395, 1.0, 0.5395, 0.5395, 0.5395, 1.0, 0.5395, 0.5395, 0.5395, 1.0, 0.5395, 0.5395, 0.5395, 1.0, 0.5395, 0.5395, 0.5395, 1.0, 0.5395, 0.5395, 0.5395, 1.0, 0.5395, 0.5395, 0.5395, 1.0, 0.5395, 0.5395, 0.5395, 1.0, 0.5395, 0.5395, 0.5395, 1.0, 0.5395, 0.5395, 0.5395, 1.0, 0.5395, 0.5395, 0.5395, 1.0, 0.5395, 0.5395, 0.5395, 1.0, 0.5395, 0.5395, 0.5395, 1.0, 0.5395, 0.5395, 0.5395, 1.0, 0.5395, 0.5395, 0.5395, 1.0, 0.5395, 0.5395, 0.5395, 1.0, 0.5395, 0.5395, 0.5395, 1.0, 0.5395, 0.5395, 0.5395, 1.0, 0.5395, 0.5395, 0.5395, 1.0, 0.5395, 0.5395, 0.5395, 1.0, 0.5395, 0.5395, 0.5395, 1.0, 0.5395, 0.5395, 0.5395, 1.0, 0.5395, 0.5395, 0.5395, 1.0, 0.107, 0.107, 0.107, 1.0, 0.107, 0.107, 0.107, 1.0, 0.107, 0.107, 0.107, 1.0, 0.107, 0.107, 0.107, 1.0, 0.107, 0.107, 0.107, 1.0, 0.107, 0.107, 0.107, 1.0, 0.107, 0.107, 0.107, 1.0, 0.107, 0.107, 0.107, 1.0, 0.107, 0.107, 0.107, 1.0, 0.107, 0.107, 0.107, 1.0, 0.107, 0.107, 0.107, 1.0, 0.107, 0.107, 0.107, 1.0, 0.107, 0.107, 0.107, 1.0, 0.107, 0.107, 0.107, 1.0, 0.107, 0.107, 0.107, 1.0, 0.107, 0.107, 0.107, 1.0, 0.107, 0.107, 0.107, 1.0, 0.107, 0.107, 0.107, 1.0, 0.107, 0.107, 0.107, 1.0, 0.107, 0.107, 0.107, 1.0, 0.107, 0.107, 0.107, 1.0, 0.107, 0.107, 0.107, 1.0, 0.107, 0.107, 0.107, 1.0, 0.107, 0.107, 0.107, 1.0, 0.107, 0.107, 0.107, 1.0, 0.107, 0.107, 0.107, 1.0, 0.107, 0.107, 0.107, 1.0, 0.107, 0.107, 0.107, 1.0, 0.107, 0.107, 0.107, 1.0, 0.107, 0.107, 0.107, 1.0, 0.107, 0.107, 0.107, 1.0, 0.107, 0.107, 0.107, 1.0, 0.107, 0.107, 0.107, 1.0, 0.107, 0.107, 0.107, 1.0, 0.107, 0.107, 0.107, 1.0, 0.107, 0.107, 0.107, 1.0, 0.107, 0.107, 0.107, 1.0, 0.107, 0.107, 0.107, 1.0, 0.107, 0.107, 0.107, 1.0, 0.107, 0.107, 0.107, 1.0, 0.107, 0.107, 0.107, 1.0, 0.107, 0.107, 0.107, 1.0, 0.107, 0.107, 0.107, 1.0, 0.107, 0.107, 0.107, 1.0, 0.107, 0.107, 0.107, 1.0, 0.107, 0.107, 0.107, 1.0, 0.107, 0.107, 0.107, 1.0, 0.107, 0.107, 0.107, 1.0, 0.04374, 0.04374, 0.04374, 1.0, 0.04374, 0.04374, 0.04374, 1.0, 0.04374, 0.04374, 0.04374, 1.0, 0.04374, 0.04374, 0.04374, 1.0, 0.04374, 0.04374, 0.04374, 1.0, 0.04374, 0.04374, 0.04374, 1.0, 0.04374, 0.04374, 0.04374, 1.0, 0.04374, 0.04374, 0.04374, 1.0, 0.04374, 0.04374, 0.04374, 1.0, 0.04374, 0.04374, 0.04374, 1.0, 0.04374, 0.04374, 0.04374, 1.0, 0.04374, 0.04374, 0.04374, 1.0, 0.5395, 0.5395, 0.5395, 1.0, 0.5395, 0.5395, 0.5395, 1.0, 0.5395, 0.5395, 0.5395, 1.0, 0.5395, 0.5395, 0.5395, 1.0, 0.5395, 0.5395, 0.5395, 1.0, 0.5395, 0.5395, 0.5395, 1.0, 0.5395, 0.5395, 0.5395, 1.0, 0.5395, 0.5395, 0.5395, 1.0, 0.5395, 0.5395, 0.5395, 1.0, 0.5395, 0.5395, 0.5395, 1.0, 0.5395, 0.5395, 0.5395, 1.0, 0.5395, 0.5395, 0.5395, 1.0, 0.5395, 0.5395, 0.5395, 1.0, 0.5395, 0.5395, 0.5395, 1.0, 0.5395, 0.5395, 0.5395, 1.0, 0.5395, 0.5395, 0.5395, 1.0, 0.5395, 0.5395, 0.5395, 1.0, 0.5395, 0.5395, 0.5395, 1.0, 0.5395, 0.5395, 0.5395, 1.0, 0.5395, 0.5395, 0.5395, 1.0, 0.5395, 0.5395, 0.5395, 1.0, 0.5395, 0.5395, 0.5395, 1.0, 0.5395, 0.5395, 0.5395, 1.0, 0.5395, 0.5395, 0.5395, 1.0, 0.04374, 0.04374, 0.04374, 1.0, 0.04374, 0.04374, 0.04374, 1.0, 0.04374, 0.04374, 0.04374, 1.0, 0.04374, 0.04374, 0.04374, 1.0, 0.04374, 0.04374, 0.04374, 1.0, 0.04374, 0.04374, 0.04374, 1.0, 0.04374, 0.04374, 0.04374, 1.0, 0.04374, 0.04374, 0.04374, 1.0, 0.5395, 0.5395, 0.5395, 1.0, 0.5395, 0.5395, 0.5395, 1.0, 0.5395, 0.5395, 0.5395, 1.0, 0.04374, 0.04374, 0.04374, 1.0, 0.04374, 0.04374, 0.04374, 1.0, 0.04374, 0.04374, 0.04374, 1.0, 0.04374, 0.04374, 0.04374, 1.0, 0.5395, 0.5395, 0.5395, 1.0, 0.5395, 0.5395, 0.5395, 1.0, 0.5395, 0.5395, 0.5395, 1.0, 0.5395, 0.5395, 0.5395, 1.0, 0.5395, 0.5395, 0.5395, 1.0, 0.5395, 0.5395, 0.5395, 1.0, 0.5395, 0.5395, 0.5395, 1.0, 0.5395, 0.5395, 0.5395, 1.0, 0.5395, 0.5395, 0.5395, 1.0, 0.5395, 0.5395, 0.5395, 1.0, 0.5395, 0.5395, 0.5395, 1.0, 0.5395, 0.5395, 0.5395, 1.0, 0.5395, 0.5395, 0.5395, 1.0, 0.5395, 0.5395, 0.5395, 1.0, 0.5395, 0.5395, 0.5395, 1.0, 0.5395, 0.5395, 0.5395, 1.0, 0.5395, 0.5395, 0.5395, 1.0, 0.5395, 0.5395, 0.5395, 1.0, 0.5395, 0.5395, 0.5395, 1.0, 0.5395, 0.5395, 0.5395, 1.0, 0.5395, 0.5395, 0.5395, 1.0, 0.5395, 0.5395, 0.5395, 1.0, 0.5395, 0.5395, 0.5395, 1.0, 0.5395, 0.5395, 0.5395, 1.0, 0.5395, 0.5395, 0.5395, 1.0, 0.5395, 0.5395, 0.5395, 1.0, 0.5395, 0.5395, 0.5395, 1.0, 0.5395, 0.5395, 0.5395, 1.0, 0.5395, 0.5395, 0.5395, 1.0, 0.5395, 0.5395, 0.5395, 1.0, 0.5395, 0.5395, 0.5395, 1.0, 0.107, 0.107, 0.107, 1.0, 0.107, 0.107, 0.107, 1.0, 0.107, 0.107, 0.107, 1.0, 0.107, 0.107, 0.107, 1.0, 0.5395, 0.5395, 0.5395, 1.0, 0.5395, 0.5395, 0.5395, 1.0, 0.5395, 0.5395, 0.5395, 1.0, 0.5395, 0.5395, 0.5395, 1.0, 0.5395, 0.5395, 0.5395, 1.0, 0.5395, 0.5395, 0.5395, 1.0, 0.5395, 0.5395, 0.5395, 1.0, 0.5395, 0.5395, 0.5395, 1.0, 0.107, 0.107, 0.107, 1.0, 0.107, 0.107, 0.107, 1.0, 0.107, 0.107, 0.107, 1.0, 0.107, 0.107, 0.107, 1.0, 0.107, 0.107, 0.107, 1.0, 0.107, 0.107, 0.107, 1.0, 0.107, 0.107, 0.107, 1.0, 0.107, 0.107, 0.107, 1.0, 0.107, 0.107, 0.107, 1.0, 0.107, 0.107, 0.107, 1.0, 0.107, 0.107, 0.107, 1.0, 0.107, 0.107, 0.107, 1.0, 0.107, 0.107, 0.107, 1.0, 0.107, 0.107, 0.107, 1.0, 0.107, 0.107, 0.107, 1.0, 0.107, 0.107, 0.107, 1.0, 0.107, 0.107, 0.107, 1.0, 0.107, 0.107, 0.107, 1.0, 0.107, 0.107, 0.107, 1.0, 0.107, 0.107, 0.107, 1.0, 0.107, 0.107, 0.107, 1.0, 0.107, 0.107, 0.107, 1.0, 0.107, 0.107, 0.107, 1.0, 0.107, 0.107, 0.107, 1.0, 0.107, 0.107, 0.107, 1.0, 0.107, 0.107, 0.107, 1.0, 0.107, 0.107, 0.107, 1.0, 0.107, 0.107, 0.107, 1.0, 0.107, 0.107, 0.107, 1.0, 0.107, 0.107, 0.107, 1.0, 0.107, 0.107, 0.107, 1.0, 0.107, 0.107, 0.107, 1.0, 0.04374, 0.04374, 0.04374, 1.0, 0.04374, 0.04374, 0.04374, 1.0, 0.04374, 0.04374, 0.04374, 1.0, 0.04374, 0.04374, 0.04374, 1.0, 0.107, 0.107, 0.107, 1.0, 0.107, 0.107, 0.107, 1.0, 0.107, 0.107, 0.107, 1.0, 0.107, 0.107, 0.107, 1.0, 0.107, 0.107, 0.107, 1.0, 0.107, 0.107, 0.107, 1.0, 0.107, 0.107, 0.107, 1.0, 0.107, 0.107, 0.107, 1.0, 0.04374, 0.04374, 0.04374, 1.0, 0.04374, 0.04374, 0.04374, 1.0, 0.04374, 0.04374, 0.04374, 1.0, 0.04374, 0.04374, 0.04374, 1.0, 0.04374, 0.04374, 0.04374, 1.0, 0.04374, 0.04374, 0.04374, 1.0, 0.04374, 0.04374, 0.04374, 1.0, 0.04374, 0.04374, 0.04374, 1.0, 0.04374, 0.04374, 0.04374, 1.0, 0.04374, 0.04374, 0.04374, 1.0, 0.04374, 0.04374, 0.04374, 1.0, 0.04374, 0.04374, 0.04374, 1.0, 0.5395, 0.5395, 0.5395, 1.0, 0.5395, 0.5395, 0.5395, 1.0, 0.5395, 0.5395, 0.5395, 1.0, 0.5395, 0.5395, 0.5395, 1.0, 0.5395, 0.5395, 0.5395, 1.0, 0.5395, 0.5395, 0.5395, 1.0, 0.5395, 0.5395, 0.5395, 1.0, 0.5395, 0.5395, 0.5395, 1.0, 0.5395, 0.5395, 0.5395, 1.0, 0.5395, 0.5395, 0.5395, 1.0, 0.5395, 0.5395, 0.5395, 1.0, 0.5395, 0.5395, 0.5395, 1.0, 0.5395, 0.5395, 0.5395, 1.0, 0.5395, 0.5395, 0.5395, 1.0, 0.5395, 0.5395, 0.5395, 1.0, 0.5395, 0.5395, 0.5395, 1.0, 0.5395, 0.5395, 0.5395, 1.0, 0.5395, 0.5395, 0.5395, 1.0, 0.5395, 0.5395, 0.5395, 1.0, 0.5395, 0.5395, 0.5395, 1.0, 0.5395, 0.5395, 0.5395, 1.0, 0.5395, 0.5395, 0.5395, 1.0, 0.5395, 0.5395, 0.5395, 1.0, 0.5395, 0.5395, 0.5395, 1.0, 0.04374, 0.04374, 0.04374, 1.0, 0.04374, 0.04374, 0.04374, 1.0, 0.04374, 0.04374, 0.04374, 1.0, 0.04374, 0.04374, 0.04374, 1.0, 0.04374, 0.04374, 0.04374, 1.0, 0.04374, 0.04374, 0.04374, 1.0, 0.04374, 0.04374, 0.04374, 1.0, 0.04374, 0.04374, 0.04374, 1.0, 0.5395, 0.5395, 0.5395, 1.0, 0.5395, 0.5395, 0.5395, 1.0, 0.5395, 0.5395, 0.5395, 1.0, 0.04374, 0.04374, 0.04374, 1.0, 0.04374, 0.04374, 0.04374, 1.0, 0.04374, 0.04374, 0.04374, 1.0, 0.04374, 0.04374, 0.04374, 1.0, 0.107, 0.107, 0.107, 1.0, 0.107, 0.107, 0.107, 1.0, 0.107, 0.107, 0.107, 1.0, 0.107, 0.107, 0.107, 1.0, 0.107, 0.107, 0.107, 1.0, 0.107, 0.107, 0.107, 1.0, 0.107, 0.107, 0.107, 1.0, 0.107, 0.107, 0.107, 1.0, 0.107, 0.107, 0.107, 1.0, 0.107, 0.107, 0.107, 1.0, 0.107, 0.107, 0.107, 1.0, 0.107, 0.107, 0.107, 1.0, 0.107, 0.107, 0.107, 1.0, 0.107, 0.107, 0.107, 1.0, 0.107, 0.107, 0.107, 1.0, 0.107, 0.107, 0.107, 1.0, 0.107, 0.107, 0.107, 1.0, 0.107, 0.107, 0.107, 1.0, 0.107, 0.107, 0.107, 1.0, 0.107, 0.107, 0.107, 1.0, 0.107, 0.107, 0.107, 1.0, 0.107, 0.107, 0.107, 1.0, 0.107, 0.107, 0.107, 1.0, 0.107, 0.107, 0.107, 1.0, 0.04374, 0.04374, 0.04374, 1.0, 0.04374, 0.04374, 0.04374, 1.0, 0.04374, 0.04374, 0.04374, 1.0, 0.04374, 0.04374, 0.04374, 1.0, 0.04374, 0.04374, 0.04374, 1.0, 0.04374, 0.04374, 0.04374, 1.0, 0.04374, 0.04374, 0.04374, 1.0, 0.04374, 0.04374, 0.04374, 1.0, 0.04374, 0.04374, 0.04374, 1.0, 0.04374, 0.04374, 0.04374, 1.0, 0.04374, 0.04374, 0.04374, 1.0, 0.04374, 0.04374, 0.04374, 1.0, 0.04374, 0.04374, 0.04374, 1.0, 0.04374, 0.04374, 0.04374, 1.0, 0.04374, 0.04374, 0.04374, 1.0, 0.04374, 0.04374, 0.04374, 1.0, 0.04374, 0.04374, 0.04374, 1.0, 0.04374, 0.04374, 0.04374, 1.0, 0.04374, 0.04374, 0.04374, 1.0, 0.04374, 0.04374, 0.04374, 1.0, 0.04374, 0.04374, 0.04374, 1.0, 0.04374, 0.04374, 0.04374, 1.0, 0.04374, 0.04374, 0.04374, 1.0, 0.04374, 0.04374, 0.04374, 1.0, 0.5395, 0.5395, 0.5395, 1.0, 0.5395, 0.5395, 0.5395, 1.0, 0.5395, 0.5395, 0.5395, 1.0, 0.5395, 0.5395, 0.5395, 1.0, 0.5395, 0.5395, 0.5395, 1.0, 0.5395, 0.5395, 0.5395, 1.0, 0.5395, 0.5395, 0.5395, 1.0, 0.5395, 0.5395, 0.5395, 1.0, 0.5395, 0.5395, 0.5395, 1.0, 0.5395, 0.5395, 0.5395, 1.0, 0.5395, 0.5395, 0.5395, 1.0, 0.5395, 0.5395, 0.5395, 1.0, 0.5395, 0.5395, 0.5395, 1.0, 0.5395, 0.5395, 0.5395, 1.0, 0.5395, 0.5395, 0.5395, 1.0, 0.5395, 0.5395, 0.5395, 1.0, 0.5395, 0.5395, 0.5395, 1.0, 0.5395, 0.5395, 0.5395, 1.0, 0.5395, 0.5395, 0.5395, 1.0, 0.5395, 0.5395, 0.5395, 1.0, 0.5395, 0.5395, 0.5395, 1.0, 0.5395, 0.5395, 0.5395, 1.0, 0.5395, 0.5395, 0.5395, 1.0, 0.5395, 0.5395, 0.5395, 1.0, 0.04374, 0.04374, 0.04374, 1.0, 0.04374, 0.04374, 0.04374, 1.0, 0.04374, 0.04374, 0.04374, 1.0, 0.04374, 0.04374, 0.04374, 1.0, 0.04374, 0.04374, 0.04374, 1.0, 0.04374, 0.04374, 0.04374, 1.0, 0.04374, 0.04374, 0.04374, 1.0, 0.04374, 0.04374, 0.04374, 1.0, 0.04374, 0.04374, 0.04374, 1.0, 0.04374, 0.04374, 0.04374, 1.0, 0.04374, 0.04374, 0.04374, 1.0, 0.04374, 0.04374, 0.04374, 1.0, 0.04374, 0.04374, 0.04374, 1.0, 0.04374, 0.04374, 0.04374, 1.0, 0.04374, 0.04374, 0.04374, 1.0, 0.04374, 0.04374, 0.04374, 1.0, 0.04374, 0.04374, 0.04374, 1.0, 0.04374, 0.04374, 0.04374, 1.0, 0.04374, 0.04374, 0.04374, 1.0, 0.04374, 0.04374, 0.04374, 1.0, 0.04374, 0.04374, 0.04374, 1.0, 0.04374, 0.04374, 0.04374, 1.0, 0.04374, 0.04374, 0.04374, 1.0, 0.04374, 0.04374, 0.04374, 1.0, 0.5395, 0.5395, 0.5395, 1.0, 0.5395, 0.5395, 0.5395, 1.0, 0.5395, 0.5395, 0.5395, 1.0, 0.5395, 0.5395, 0.5395, 1.0, 0.5395, 0.5395, 0.5395, 1.0, 0.5395, 0.5395, 0.5395, 1.0, 0.5395, 0.5395, 0.5395, 1.0, 0.5395, 0.5395, 0.5395, 1.0, 0.5395, 0.5395, 0.5395, 1.0, 0.5395, 0.5395, 0.5395, 1.0, 0.5395, 0.5395, 0.5395, 1.0, 0.5395, 0.5395, 0.5395, 1.0, 0.5395, 0.5395, 0.5395, 1.0, 0.5395, 0.5395, 0.5395, 1.0, 0.5395, 0.5395, 0.5395, 1.0, 0.5395, 0.5395, 0.5395, 1.0, 0.5395, 0.5395, 0.5395, 1.0, 0.5395, 0.5395, 0.5395, 1.0, 0.5395, 0.5395, 0.5395, 1.0, 0.5395, 0.5395, 0.5395, 1.0, 0.5395, 0.5395, 0.5395, 1.0, 0.5395, 0.5395, 0.5395, 1.0, 0.5395, 0.5395, 0.5395, 1.0, 0.5395, 0.5395, 0.5395, 1.0, 0.5395, 0.5395, 0.5395, 1.0, 0.5395, 0.5395, 0.5395, 1.0, 0.5395, 0.5395, 0.5395, 1.0, 0.5395, 0.5395, 0.5395, 1.0, 0.5395, 0.5395, 0.5395, 1.0, 0.5395, 0.5395, 0.5395, 1.0, 0.5395, 0.5395, 0.5395, 1.0, 0.5395, 0.5395, 0.5395, 1.0, 0.5395, 0.5395, 0.5395, 1.0, 0.5395, 0.5395, 0.5395, 1.0, 0.5395, 0.5395, 0.5395, 1.0, 0.5395, 0.5395, 0.5395, 1.0, 0.5395, 0.5395, 0.5395, 1.0, 0.5395, 0.5395, 0.5395, 1.0, 0.5395, 0.5395, 0.5395, 1.0, 0.04374, 0.04374, 0.04374, 1.0, 0.04374, 0.04374, 0.04374, 1.0, 0.04374, 0.04374, 0.04374, 1.0, 0.04374, 0.04374, 0.04374, 1.0, 0.04374, 0.04374, 0.04374, 1.0, 0.04374, 0.04374, 0.04374, 1.0, 0.04374, 0.04374, 0.04374, 1.0, 0.04374, 0.04374, 0.04374, 1.0, 0.04374, 0.04374, 0.04374, 1.0, 0.04374, 0.04374, 0.04374, 1.0, 0.04374, 0.04374, 0.04374, 1.0, 0.04374, 0.04374, 0.04374, 1.0, 0.04374, 0.04374, 0.04374, 1.0, 0.04374, 0.04374, 0.04374, 1.0, 0.04374, 0.04374, 0.04374, 1.0, 0.04374, 0.04374, 0.04374, 1.0, 0.04374, 0.04374, 0.04374, 1.0, 0.04374, 0.04374, 0.04374, 1.0, 0.04374, 0.04374, 0.04374, 1.0, 0.04374, 0.04374, 0.04374, 1.0, 0.04374, 0.04374, 0.04374, 1.0, 0.04374, 0.04374, 0.04374, 1.0, 0.04374, 0.04374, 0.04374, 1.0, 0.04374, 0.04374, 0.04374, 1.0, 0.04374, 0.04374, 0.04374, 1.0, 0.04374, 0.04374, 0.04374, 1.0, 0.04374, 0.04374, 0.04374, 1.0, 0.04374, 0.04374, 0.04374, 1.0, 0.04374, 0.04374, 0.04374, 1.0, 0.04374, 0.04374, 0.04374, 1.0, 0.04374, 0.04374, 0.04374, 1.0, 0.04374, 0.04374, 0.04374, 1.0, 0.04374, 0.04374, 0.04374, 1.0, 0.04374, 0.04374, 0.04374, 1.0, 0.04374, 0.04374, 0.04374, 1.0, 0.04374, 0.04374, 0.04374, 1.0, 0.04374, 0.04374, 0.04374, 1.0, 0.04374, 0.04374, 0.04374, 1.0, 0.04374, 0.04374, 0.04374, 1.0, 0.04374, 0.04374, 0.04374, 1.0, 0.04374, 0.04374, 0.04374, 1.0, 0.04374, 0.04374, 0.04374, 1.0, 0.04374, 0.04374, 0.04374, 1.0, 0.04374, 0.04374, 0.04374, 1.0, 0.04374, 0.04374, 0.04374, 1.0, 0.04374, 0.04374, 0.04374, 1.0, 0.04374, 0.04374, 0.04374, 1.0, 0.04374, 0.04374, 0.04374, 1.0, 0.04374, 0.04374, 0.04374, 1.0, 0.04374, 0.04374, 0.04374, 1.0, 0.04374, 0.04374, 0.04374, 1.0, 0.04374, 0.04374, 0.04374, 1.0, 0.04374, 0.04374, 0.04374, 1.0, 0.04374, 0.04374, 0.04374, 1.0, 0.04374, 0.04374, 0.04374, 1.0, 0.04374, 0.04374, 0.04374, 1.0, 0.04374, 0.04374, 0.04374, 1.0, 0.04374, 0.04374, 0.04374, 1.0, 0.04374, 0.04374, 0.04374, 1.0, 0.04374, 0.04374, 0.04374, 1.0, 0.04374, 0.04374, 0.04374, 1.0, 0.04374, 0.04374, 0.04374, 1.0, 0.04374, 0.04374, 0.04374, 1.0, 0.04374, 0.04374, 0.04374, 1.0, 0.04374, 0.04374, 0.04374, 1.0, 0.04374, 0.04374, 0.04374, 1.0, 0.5395, 0.5395, 0.5395, 1.0, 0.5395, 0.5395, 0.5395, 1.0, 0.5395, 0.5395, 0.5395, 1.0, 0.5395, 0.5395, 0.5395, 1.0, 0.5395, 0.5395, 0.5395, 1.0, 0.5395, 0.5395, 0.5395, 1.0, 0.5395, 0.5395, 0.5395, 1.0, 0.5395, 0.5395, 0.5395, 1.0, 0.5395, 0.5395, 0.5395, 1.0, 0.5395, 0.5395, 0.5395, 1.0, 0.5395, 0.5395, 0.5395, 1.0, 0.5395, 0.5395, 0.5395, 1.0, 0.5395, 0.5395, 0.5395, 1.0, 0.5395, 0.5395, 0.5395, 1.0, 0.5395, 0.5395, 0.5395, 1.0, 0.5395, 0.5395, 0.5395, 1.0, 0.107, 0.107, 0.107, 1.0, 0.107, 0.107, 0.107, 1.0, 0.107, 0.107, 0.107, 1.0, 0.107, 0.107, 0.107, 1.0, 0.5395, 0.5395, 0.5395, 1.0, 0.5395, 0.5395, 0.5395, 1.0, 0.5395, 0.5395, 0.5395, 1.0, 0.5395, 0.5395, 0.5395, 1.0, 0.5395, 0.5395, 0.5395, 1.0, 0.5395, 0.5395, 0.5395, 1.0, 0.5395, 0.5395, 0.5395, 1.0, 0.5395, 0.5395, 0.5395, 1.0, 0.107, 0.107, 0.107, 1.0, 0.107, 0.107, 0.107, 1.0, 0.107, 0.107, 0.107, 1.0, 0.107, 0.107, 0.107, 1.0, 0.107, 0.107, 0.107, 1.0, 0.107, 0.107, 0.107, 1.0, 0.107, 0.107, 0.107, 1.0, 0.107, 0.107, 0.107, 1.0, 0.107, 0.107, 0.107, 1.0, 0.107, 0.107, 0.107, 1.0, 0.107, 0.107, 0.107, 1.0, 0.107, 0.107, 0.107, 1.0, 0.107, 0.107, 0.107, 1.0, 0.107, 0.107, 0.107, 1.0, 0.107, 0.107, 0.107, 1.0, 0.107, 0.107, 0.107, 1.0, 0.107, 0.107, 0.107, 1.0, 0.107, 0.107, 0.107, 1.0, 0.107, 0.107, 0.107, 1.0, 0.107, 0.107, 0.107, 1.0, 0.107, 0.107, 0.107, 1.0, 0.107, 0.107, 0.107, 1.0, 0.107, 0.107, 0.107, 1.0, 0.107, 0.107, 0.107, 1.0, 0.107, 0.107, 0.107, 1.0, 0.107, 0.107, 0.107, 1.0, 0.107, 0.107, 0.107, 1.0, 0.107, 0.107, 0.107, 1.0, 0.107, 0.107, 0.107, 1.0, 0.107, 0.107, 0.107, 1.0, 0.107, 0.107, 0.107, 1.0, 0.107, 0.107, 0.107, 1.0, 0.107, 0.107, 0.107, 1.0, 0.107, 0.107, 0.107, 1.0, 0.107, 0.107, 0.107, 1.0, 0.107, 0.107, 0.107, 1.0, 0.107, 0.107, 0.107, 1.0, 0.107, 0.107, 0.107, 1.0, 0.107, 0.107, 0.107, 1.0, 0.107, 0.107, 0.107, 1.0, 0.107, 0.107, 0.107, 1.0, 0.107, 0.107, 0.107, 1.0, 0.107, 0.107, 0.107, 1.0, 0.107, 0.107, 0.107, 1.0, 0.107, 0.107, 0.107, 1.0, 0.107, 0.107, 0.107, 1.0, 0.107, 0.107, 0.107, 1.0, 0.107, 0.107, 0.107, 1.0, 0.04374, 0.04374, 0.04374, 1.0, 0.04374, 0.04374, 0.04374, 1.0, 0.04374, 0.04374, 0.04374, 1.0, 0.107, 0.107, 0.107, 1.0, 0.107, 0.107, 0.107, 1.0, 0.107, 0.107, 0.107, 1.0, 0.107, 0.107, 0.107, 1.0, 0.107, 0.107, 0.107, 1.0, 0.107, 0.107, 0.107, 1.0, 0.107, 0.107, 0.107, 1.0, 0.107, 0.107, 0.107, 1.0, 0.107, 0.107, 0.107, 1.0, 0.107, 0.107, 0.107, 1.0, 0.107, 0.107, 0.107, 1.0, 0.107, 0.107, 0.107, 1.0, 0.107, 0.107, 0.107, 1.0, 0.107, 0.107, 0.107, 1.0, 0.107, 0.107, 0.107, 1.0, 0.107, 0.107, 0.107, 1.0, 0.107, 0.107, 0.107, 1.0, 0.107, 0.107, 0.107, 1.0, 0.107, 0.107, 0.107, 1.0, 0.107, 0.107, 0.107, 1.0, 0.04374, 0.04374, 0.04374, 1.0, 0.04374, 0.04374, 0.04374, 1.0, 0.04374, 0.04374, 0.04374, 1.0, 0.04374, 0.04374, 0.04374, 1.0, 0.04374, 0.04374, 0.04374, 1.0, 0.04374, 0.04374, 0.04374, 1.0, 0.04374, 0.04374, 0.04374, 1.0, 0.04374, 0.04374, 0.04374, 1.0, 0.04374, 0.04374, 0.04374, 1.0, 0.04374, 0.04374, 0.04374, 1.0, 0.04374, 0.04374, 0.04374, 1.0, 0.04374, 0.04374, 0.04374, 1.0, 0.04374, 0.04374, 0.04374, 1.0, 0.04374, 0.04374, 0.04374, 1.0, 0.04374, 0.04374, 0.04374, 1.0, 0.04374, 0.04374, 0.04374, 1.0, 0.04374, 0.04374, 0.04374, 1.0, 0.04374, 0.04374, 0.04374, 1.0, 0.04374, 0.04374, 0.04374, 1.0, 0.04374, 0.04374, 0.04374, 1.0, 0.04374, 0.04374, 0.04374, 1.0, 0.04374, 0.04374, 0.04374, 1.0, 0.04374, 0.04374, 0.04374, 1.0, 0.04374, 0.04374, 0.04374, 1.0, 0.5395, 0.5395, 0.5395, 1.0, 0.5395, 0.5395, 0.5395, 1.0, 0.5395, 0.5395, 0.5395, 1.0, 0.5395, 0.5395, 0.5395, 1.0, 0.5395, 0.5395, 0.5395, 1.0, 0.5395, 0.5395, 0.5395, 1.0, 0.5395, 0.5395, 0.5395, 1.0, 0.5395, 0.5395, 0.5395, 1.0, 0.5395, 0.5395, 0.5395, 1.0, 0.5395, 0.5395, 0.5395, 1.0, 0.5395, 0.5395, 0.5395, 1.0, 0.5395, 0.5395, 0.5395, 1.0, 0.5395, 0.5395, 0.5395, 1.0, 0.5395, 0.5395, 0.5395, 1.0, 0.5395, 0.5395, 0.5395, 1.0, 0.5395, 0.5395, 0.5395, 1.0, 0.5395, 0.5395, 0.5395, 1.0, 0.5395, 0.5395, 0.5395, 1.0, 0.5395, 0.5395, 0.5395, 1.0, 0.5395, 0.5395, 0.5395, 1.0, 0.5395, 0.5395, 0.5395, 1.0, 0.5395, 0.5395, 0.5395, 1.0, 0.5395, 0.5395, 0.5395, 1.0, 0.5395, 0.5395, 0.5395, 1.0, 0.04374, 0.04374, 0.04374, 1.0, 0.04374, 0.04374, 0.04374, 1.0, 0.04374, 0.04374, 0.04374, 1.0, 0.04374, 0.04374, 0.04374, 1.0, 0.04374, 0.04374, 0.04374, 1.0, 0.04374, 0.04374, 0.04374, 1.0, 0.04374, 0.04374, 0.04374, 1.0, 0.04374, 0.04374, 0.04374, 1.0, 0.04374, 0.04374, 0.04374, 1.0, 0.04374, 0.04374, 0.04374, 1.0, 0.04374, 0.04374, 0.04374, 1.0, 0.04374, 0.04374, 0.04374, 1.0, 0.04374, 0.04374, 0.04374, 1.0, 0.04374, 0.04374, 0.04374, 1.0, 0.04374, 0.04374, 0.04374, 1.0, 0.04374, 0.04374, 0.04374, 1.0, 0.04374, 0.04374, 0.04374, 1.0, 0.04374, 0.04374, 0.04374, 1.0, 0.04374, 0.04374, 0.04374, 1.0, 0.04374, 0.04374, 0.04374, 1.0, 0.04374, 0.04374, 0.04374, 1.0, 0.04374, 0.04374, 0.04374, 1.0, 0.04374, 0.04374, 0.04374, 1.0, 0.04374, 0.04374, 0.04374, 1.0, 0.107, 0.107, 0.107, 1.0, 0.107, 0.107, 0.107, 1.0, 0.107, 0.107, 0.107, 1.0, 0.107, 0.107, 0.107, 1.0, 0.107, 0.107, 0.107, 1.0, 0.107, 0.107, 0.107, 1.0, 0.107, 0.107, 0.107, 1.0, 0.107, 0.107, 0.107, 1.0, 0.107, 0.107, 0.107, 1.0, 0.107, 0.107, 0.107, 1.0, 0.107, 0.107, 0.107, 1.0, 0.107, 0.107, 0.107, 1.0, 0.107, 0.107, 0.107, 1.0, 0.107, 0.107, 0.107, 1.0, 0.107, 0.107, 0.107, 1.0, 0.107, 0.107, 0.107, 1.0, 0.107, 0.107, 0.107, 1.0, 0.107, 0.107, 0.107, 1.0, 0.107, 0.107, 0.107, 1.0, 0.107, 0.107, 0.107, 1.0, 0.107, 0.107, 0.107, 1.0, 0.107, 0.107, 0.107, 1.0, 0.107, 0.107, 0.107, 1.0, 0.107, 0.107, 0.107, 1.0, 0.04374, 0.04374, 0.04374, 1.0, 0.04374, 0.04374, 0.04374, 1.0, 0.04374, 0.04374, 0.04374, 1.0, 0.04374, 0.04374, 0.04374, 1.0, 0.04374, 0.04374, 0.04374, 1.0, 0.04374, 0.04374, 0.04374, 1.0, 0.04374, 0.04374, 0.04374, 1.0, 0.04374, 0.04374, 0.04374, 1.0, 0.04374, 0.04374, 0.04374, 1.0, 0.04374, 0.04374, 0.04374, 1.0, 0.04374, 0.04374, 0.04374, 1.0, 0.04374, 0.04374, 0.04374, 1.0, 0.04374, 0.04374, 0.04374, 1.0, 0.04374, 0.04374, 0.04374, 1.0, 0.04374, 0.04374, 0.04374, 1.0, 0.04374, 0.04374, 0.04374, 1.0, 0.04374, 0.04374, 0.04374, 1.0, 0.04374, 0.04374, 0.04374, 1.0, 0.04374, 0.04374, 0.04374, 1.0, 0.04374, 0.04374, 0.04374, 1.0, 0.04374, 0.04374, 0.04374, 1.0, 0.04374, 0.04374, 0.04374, 1.0, 0.04374, 0.04374, 0.04374, 1.0, 0.04374, 0.04374, 0.04374, 1.0, 0.5395, 0.5395, 0.5395, 1.0, 0.5395, 0.5395, 0.5395, 1.0, 0.5395, 0.5395, 0.5395, 1.0, 0.5395, 0.5395, 0.5395, 1.0, 0.5395, 0.5395, 0.5395, 1.0, 0.5395, 0.5395, 0.5395, 1.0, 0.5395, 0.5395, 0.5395, 1.0, 0.5395, 0.5395, 0.5395, 1.0, 0.5395, 0.5395, 0.5395, 1.0, 0.5395, 0.5395, 0.5395, 1.0, 0.5395, 0.5395, 0.5395, 1.0, 0.5395, 0.5395, 0.5395, 1.0, 0.5395, 0.5395, 0.5395, 1.0, 0.5395, 0.5395, 0.5395, 1.0, 0.5395, 0.5395, 0.5395, 1.0, 0.5395, 0.5395, 0.5395, 1.0, 0.5395, 0.5395, 0.5395, 1.0, 0.5395, 0.5395, 0.5395, 1.0, 0.5395, 0.5395, 0.5395, 1.0, 0.5395, 0.5395, 0.5395, 1.0, 0.5395, 0.5395, 0.5395, 1.0, 0.5395, 0.5395, 0.5395, 1.0, 0.5395, 0.5395, 0.5395, 1.0, 0.5395, 0.5395, 0.5395, 1.0, 0.04374, 0.04374, 0.04374, 1.0, 0.04374, 0.04374, 0.04374, 1.0, 0.04374, 0.04374, 0.04374, 1.0, 0.04374, 0.04374, 0.04374, 1.0, 0.04374, 0.04374, 0.04374, 1.0, 0.04374, 0.04374, 0.04374, 1.0, 0.04374, 0.04374, 0.04374, 1.0, 0.04374, 0.04374, 0.04374, 1.0, 0.04374, 0.04374, 0.04374, 1.0, 0.04374, 0.04374, 0.04374, 1.0, 0.04374, 0.04374, 0.04374, 1.0, 0.04374, 0.04374, 0.04374, 1.0, 0.04374, 0.04374, 0.04374, 1.0, 0.04374, 0.04374, 0.04374, 1.0, 0.04374, 0.04374, 0.04374, 1.0, 0.04374, 0.04374, 0.04374, 1.0, 0.04374, 0.04374, 0.04374, 1.0, 0.04374, 0.04374, 0.04374, 1.0, 0.04374, 0.04374, 0.04374, 1.0, 0.04374, 0.04374, 0.04374, 1.0, 0.04374, 0.04374, 0.04374, 1.0, 0.04374, 0.04374, 0.04374, 1.0, 0.04374, 0.04374, 0.04374, 1.0, 0.04374, 0.04374, 0.04374, 1.0, 0.04374, 0.04374, 0.04374, 1.0, 0.04374, 0.04374, 0.04374, 1.0, 0.04374, 0.04374, 0.04374, 1.0, 0.04374, 0.04374, 0.04374, 1.0, 0.04374, 0.04374, 0.04374, 1.0, 0.04374, 0.04374, 0.04374, 1.0, 0.04374, 0.04374, 0.04374, 1.0, 0.04374, 0.04374, 0.04374, 1.0, 0.04374, 0.04374, 0.04374, 1.0, 0.04374, 0.04374, 0.04374, 1.0, 0.04374, 0.04374, 0.04374, 1.0, 0.04374, 0.04374, 0.04374, 1.0, 0.04374, 0.04374, 0.04374, 1.0, 0.04374, 0.04374, 0.04374, 1.0, 0.04374, 0.04374, 0.04374, 1.0, 0.5395, 0.5395, 0.5395, 1.0, 0.5395, 0.5395, 0.5395, 1.0, 0.5395, 0.5395, 0.5395, 1.0, 0.5395, 0.5395, 0.5395, 1.0, 0.5395, 0.5395, 0.5395, 1.0, 0.5395, 0.5395, 0.5395, 1.0, 0.5395, 0.5395, 0.5395, 1.0, 0.5395, 0.5395, 0.5395, 1.0, 0.5395, 0.5395, 0.5395, 1.0, 0.5395, 0.5395, 0.5395, 1.0, 0.5395, 0.5395, 0.5395, 1.0, 0.5395, 0.5395, 0.5395, 1.0, 0.5395, 0.5395, 0.5395, 1.0, 0.5395, 0.5395, 0.5395, 1.0, 0.5395, 0.5395, 0.5395, 1.0, 0.5395, 0.5395, 0.5395, 1.0, 0.107, 0.107, 0.107, 1.0, 0.107, 0.107, 0.107, 1.0, 0.107, 0.107, 0.107, 1.0, 0.107, 0.107, 0.107, 1.0, 0.5395, 0.5395, 0.5395, 1.0, 0.5395, 0.5395, 0.5395, 1.0, 0.5395, 0.5395, 0.5395, 1.0, 0.5395, 0.5395, 0.5395, 1.0, 0.5395, 0.5395, 0.5395, 1.0, 0.5395, 0.5395, 0.5395, 1.0, 0.5395, 0.5395, 0.5395, 1.0, 0.5395, 0.5395, 0.5395, 1.0, 0.107, 0.107, 0.107, 1.0, 0.107, 0.107, 0.107, 1.0, 0.107, 0.107, 0.107, 1.0, 0.107, 0.107, 0.107, 1.0, 0.107, 0.107, 0.107, 1.0, 0.107, 0.107, 0.107, 1.0, 0.107, 0.107, 0.107, 1.0, 0.107, 0.107, 0.107, 1.0, 0.107, 0.107, 0.107, 1.0, 0.107, 0.107, 0.107, 1.0, 0.107, 0.107, 0.107, 1.0, 0.107, 0.107, 0.107, 1.0, 0.107, 0.107, 0.107, 1.0, 0.107, 0.107, 0.107, 1.0, 0.107, 0.107, 0.107, 1.0, 0.107, 0.107, 0.107, 1.0, 0.107, 0.107, 0.107, 1.0, 0.107, 0.107, 0.107, 1.0, 0.107, 0.107, 0.107, 1.0, 0.107, 0.107, 0.107, 1.0, 0.107, 0.107, 0.107, 1.0, 0.107, 0.107, 0.107, 1.0, 0.107, 0.107, 0.107, 1.0, 0.107, 0.107, 0.107, 1.0, 0.107, 0.107, 0.107, 1.0, 0.107, 0.107, 0.107, 1.0, 0.107, 0.107, 0.107, 1.0, 0.107, 0.107, 0.107, 1.0, 0.107, 0.107, 0.107, 1.0, 0.107, 0.107, 0.107, 1.0, 0.107, 0.107, 0.107, 1.0, 0.107, 0.107, 0.107, 1.0, 0.107, 0.107, 0.107, 1.0, 0.107, 0.107, 0.107, 1.0, 0.107, 0.107, 0.107, 1.0, 0.107, 0.107, 0.107, 1.0, 0.107, 0.107, 0.107, 1.0, 0.107, 0.107, 0.107, 1.0, 0.107, 0.107, 0.107, 1.0, 0.107, 0.107, 0.107, 1.0, 0.107, 0.107, 0.107, 1.0, 0.107, 0.107, 0.107, 1.0, 0.107, 0.107, 0.107, 1.0, 0.107, 0.107, 0.107, 1.0, 0.107, 0.107, 0.107, 1.0, 0.107, 0.107, 0.107, 1.0, 0.107, 0.107, 0.107, 1.0, 0.107, 0.107, 0.107, 1.0, 0.04374, 0.04374, 0.04374, 1.0, 0.04374, 0.04374, 0.04374, 1.0, 0.04374, 0.04374, 0.04374, 1.0, 0.04374, 0.04374, 0.04374, 1.0, 0.04374, 0.04374, 0.04374, 1.0, 0.04374, 0.04374, 0.04374, 1.0, 0.107, 0.107, 0.107, 1.0, 0.107, 0.107, 0.107, 1.0, 0.107, 0.107, 0.107, 1.0, 0.107, 0.107, 0.107, 1.0, 0.107, 0.107, 0.107, 1.0, 0.107, 0.107, 0.107, 1.0, 0.107, 0.107, 0.107, 1.0, 0.107, 0.107, 0.107, 1.0, 0.107, 0.107, 0.107, 1.0, 0.107, 0.107, 0.107, 1.0, 0.107, 0.107, 0.107, 1.0, 0.107, 0.107, 0.107, 1.0, 0.107, 0.107, 0.107, 1.0, 0.107, 0.107, 0.107, 1.0, 0.107, 0.107, 0.107, 1.0, 0.107, 0.107, 0.107, 1.0, 0.107, 0.107, 0.107, 1.0, 0.107, 0.107, 0.107, 1.0, 0.107, 0.107, 0.107, 1.0, 0.107, 0.107, 0.107, 1.0, 0.04374, 0.04374, 0.04374, 1.0, 0.04374, 0.04374, 0.04374, 1.0, 0.04374, 0.04374, 0.04374, 1.0, 0.04374, 0.04374, 0.04374, 1.0, 0.04374, 0.04374, 0.04374, 1.0, 0.04374, 0.04374, 0.04374, 1.0, 0.04374, 0.04374, 0.04374, 1.0, 0.04374, 0.04374, 0.04374, 1.0, 0.04374, 0.04374, 0.04374, 1.0, 0.04374, 0.04374, 0.04374, 1.0, 0.04374, 0.04374, 0.04374, 1.0, 0.04374, 0.04374, 0.04374, 1.0, 0.04374, 0.04374, 0.04374, 1.0, 0.04374, 0.04374, 0.04374, 1.0, 0.04374, 0.04374, 0.04374, 1.0, 0.04374, 0.04374, 0.04374, 1.0, 0.04374, 0.04374, 0.04374, 1.0, 0.04374, 0.04374, 0.04374, 1.0, 0.04374, 0.04374, 0.04374, 1.0, 0.04374, 0.04374, 0.04374, 1.0, 0.04374, 0.04374, 0.04374, 1.0, 0.04374, 0.04374, 0.04374, 1.0, 0.04374, 0.04374, 0.04374, 1.0, 0.04374, 0.04374, 0.04374, 1.0, 0.5395, 0.5395, 0.5395, 1.0, 0.5395, 0.5395, 0.5395, 1.0, 0.5395, 0.5395, 0.5395, 1.0, 0.5395, 0.5395, 0.5395, 1.0, 0.5395, 0.5395, 0.5395, 1.0, 0.5395, 0.5395, 0.5395, 1.0, 0.5395, 0.5395, 0.5395, 1.0, 0.5395, 0.5395, 0.5395, 1.0, 0.5395, 0.5395, 0.5395, 1.0, 0.5395, 0.5395, 0.5395, 1.0, 0.5395, 0.5395, 0.5395, 1.0, 0.5395, 0.5395, 0.5395, 1.0, 0.5395, 0.5395, 0.5395, 1.0, 0.5395, 0.5395, 0.5395, 1.0, 0.5395, 0.5395, 0.5395, 1.0, 0.5395, 0.5395, 0.5395, 1.0, 0.5395, 0.5395, 0.5395, 1.0, 0.5395, 0.5395, 0.5395, 1.0, 0.5395, 0.5395, 0.5395, 1.0, 0.5395, 0.5395, 0.5395, 1.0, 0.5395, 0.5395, 0.5395, 1.0, 0.5395, 0.5395, 0.5395, 1.0, 0.5395, 0.5395, 0.5395, 1.0, 0.5395, 0.5395, 0.5395, 1.0, 0.04374, 0.04374, 0.04374, 1.0, 0.04374, 0.04374, 0.04374, 1.0, 0.04374, 0.04374, 0.04374, 1.0, 0.04374, 0.04374, 0.04374, 1.0, 0.04374, 0.04374, 0.04374, 1.0, 0.04374, 0.04374, 0.04374, 1.0, 0.04374, 0.04374, 0.04374, 1.0, 0.04374, 0.04374, 0.04374, 1.0, 0.04374, 0.04374, 0.04374, 1.0, 0.04374, 0.04374, 0.04374, 1.0, 0.04374, 0.04374, 0.04374, 1.0, 0.04374, 0.04374, 0.04374, 1.0, 0.04374, 0.04374, 0.04374, 1.0, 0.04374, 0.04374, 0.04374, 1.0, 0.04374, 0.04374, 0.04374, 1.0, 0.04374, 0.04374, 0.04374, 1.0, 0.04374, 0.04374, 0.04374, 1.0, 0.04374, 0.04374, 0.04374, 1.0, 0.04374, 0.04374, 0.04374, 1.0, 0.04374, 0.04374, 0.04374, 1.0, 0.04374, 0.04374, 0.04374, 1.0, 0.04374, 0.04374, 0.04374, 1.0, 0.04374, 0.04374, 0.04374, 1.0, 0.04374, 0.04374, 0.04374, 1.0, 0.107, 0.107, 0.107, 1.0, 0.107, 0.107, 0.107, 1.0, 0.107, 0.107, 0.107, 1.0, 0.107, 0.107, 0.107, 1.0, 0.107, 0.107, 0.107, 1.0, 0.107, 0.107, 0.107, 1.0, 0.107, 0.107, 0.107, 1.0, 0.107, 0.107, 0.107, 1.0, 0.107, 0.107, 0.107, 1.0, 0.107, 0.107, 0.107, 1.0, 0.107, 0.107, 0.107, 1.0, 0.107, 0.107, 0.107, 1.0, 0.107, 0.107, 0.107, 1.0, 0.107, 0.107, 0.107, 1.0, 0.107, 0.107, 0.107, 1.0, 0.107, 0.107, 0.107, 1.0, 0.107, 0.107, 0.107, 1.0, 0.107, 0.107, 0.107, 1.0, 0.107, 0.107, 0.107, 1.0, 0.107, 0.107, 0.107, 1.0, 0.107, 0.107, 0.107, 1.0, 0.107, 0.107, 0.107, 1.0, 0.107, 0.107, 0.107, 1.0, 0.107, 0.107, 0.107, 1.0, 0.04374, 0.04374, 0.04374, 1.0, 0.04374, 0.04374, 0.04374, 1.0, 0.04374, 0.04374, 0.04374, 1.0, 0.04374, 0.04374, 0.04374, 1.0, 0.04374, 0.04374, 0.04374, 1.0, 0.04374, 0.04374, 0.04374, 1.0, 0.04374, 0.04374, 0.04374, 1.0, 0.04374, 0.04374, 0.04374, 1.0, 0.04374, 0.04374, 0.04374, 1.0, 0.04374, 0.04374, 0.04374, 1.0, 0.04374, 0.04374, 0.04374, 1.0, 0.04374, 0.04374, 0.04374, 1.0, 0.04374, 0.04374, 0.04374, 1.0, 0.04374, 0.04374, 0.04374, 1.0, 0.04374, 0.04374, 0.04374, 1.0, 0.04374, 0.04374, 0.04374, 1.0, 0.04374, 0.04374, 0.04374, 1.0, 0.04374, 0.04374, 0.04374, 1.0, 0.04374, 0.04374, 0.04374, 1.0, 0.04374, 0.04374, 0.04374, 1.0, 0.04374, 0.04374, 0.04374, 1.0, 0.04374, 0.04374, 0.04374, 1.0, 0.04374, 0.04374, 0.04374, 1.0, 0.04374, 0.04374, 0.04374, 1.0, 0.5395, 0.5395, 0.5395, 1.0, 0.5395, 0.5395, 0.5395, 1.0, 0.5395, 0.5395, 0.5395, 1.0, 0.5395, 0.5395, 0.5395, 1.0, 0.5395, 0.5395, 0.5395, 1.0, 0.5395, 0.5395, 0.5395, 1.0, 0.5395, 0.5395, 0.5395, 1.0, 0.5395, 0.5395, 0.5395, 1.0, 0.5395, 0.5395, 0.5395, 1.0, 0.5395, 0.5395, 0.5395, 1.0, 0.5395, 0.5395, 0.5395, 1.0, 0.5395, 0.5395, 0.5395, 1.0, 0.5395, 0.5395, 0.5395, 1.0, 0.5395, 0.5395, 0.5395, 1.0, 0.5395, 0.5395, 0.5395, 1.0, 0.5395, 0.5395, 0.5395, 1.0, 0.5395, 0.5395, 0.5395, 1.0, 0.5395, 0.5395, 0.5395, 1.0, 0.5395, 0.5395, 0.5395, 1.0, 0.5395, 0.5395, 0.5395, 1.0, 0.5395, 0.5395, 0.5395, 1.0, 0.5395, 0.5395, 0.5395, 1.0, 0.5395, 0.5395, 0.5395, 1.0, 0.5395, 0.5395, 0.5395, 1.0, 0.04374, 0.04374, 0.04374, 1.0, 0.04374, 0.04374, 0.04374, 1.0, 0.04374, 0.04374, 0.04374, 1.0, 0.04374, 0.04374, 0.04374, 1.0, 0.04374, 0.04374, 0.04374, 1.0, 0.04374, 0.04374, 0.04374, 1.0, 0.04374, 0.04374, 0.04374, 1.0, 0.04374, 0.04374, 0.04374, 1.0, 0.04374, 0.04374, 0.04374, 1.0, 0.04374, 0.04374, 0.04374, 1.0, 0.04374, 0.04374, 0.04374, 1.0, 0.04374, 0.04374, 0.04374, 1.0, 0.04374, 0.04374, 0.04374, 1.0, 0.04374, 0.04374, 0.04374, 1.0, 0.04374, 0.04374, 0.04374, 1.0, 0.04374, 0.04374, 0.04374, 1.0, 0.04374, 0.04374, 0.04374, 1.0, 0.04374, 0.04374, 0.04374, 1.0, 0.04374, 0.04374, 0.04374, 1.0, 0.04374, 0.04374, 0.04374, 1.0, 0.04374, 0.04374, 0.04374, 1.0, 0.04374, 0.04374, 0.04374, 1.0, 0.04374, 0.04374, 0.04374, 1.0, 0.04374, 0.04374, 0.04374, 1.0, 0.5395, 0.5395, 0.5395, 1.0, 0.5395, 0.5395, 0.5395, 1.0, 0.5395, 0.5395, 0.5395, 1.0, 0.5395, 0.5395, 0.5395, 1.0, 0.5395, 0.5395, 0.5395, 1.0, 0.5395, 0.5395, 0.5395, 1.0, 0.5395, 0.5395, 0.5395, 1.0, 0.5395, 0.5395, 0.5395, 1.0, 0.5395, 0.5395, 0.5395, 1.0, 0.5395, 0.5395, 0.5395, 1.0, 0.5395, 0.5395, 0.5395, 1.0, 0.5395, 0.5395, 0.5395, 1.0, 0.5395, 0.5395, 0.5395, 1.0, 0.5395, 0.5395, 0.5395, 1.0, 0.5395, 0.5395, 0.5395, 1.0, 0.5395, 0.5395, 0.5395, 1.0, 0.107, 0.107, 0.107, 1.0, 0.107, 0.107, 0.107, 1.0, 0.107, 0.107, 0.107, 1.0, 0.107, 0.107, 0.107, 1.0, 0.5395, 0.5395, 0.5395, 1.0, 0.5395, 0.5395, 0.5395, 1.0, 0.5395, 0.5395, 0.5395, 1.0, 0.5395, 0.5395, 0.5395, 1.0, 0.5395, 0.5395, 0.5395, 1.0, 0.5395, 0.5395, 0.5395, 1.0, 0.5395, 0.5395, 0.5395, 1.0, 0.5395, 0.5395, 0.5395, 1.0, 0.107, 0.107, 0.107, 1.0, 0.107, 0.107, 0.107, 1.0, 0.107, 0.107, 0.107, 1.0, 0.107, 0.107, 0.107, 1.0, 0.107, 0.107, 0.107, 1.0, 0.107, 0.107, 0.107, 1.0, 0.107, 0.107, 0.107, 1.0, 0.107, 0.107, 0.107, 1.0, 0.107, 0.107, 0.107, 1.0, 0.107, 0.107, 0.107, 1.0, 0.107, 0.107, 0.107, 1.0, 0.107, 0.107, 0.107, 1.0, 0.107, 0.107, 0.107, 1.0, 0.107, 0.107, 0.107, 1.0, 0.107, 0.107, 0.107, 1.0, 0.107, 0.107, 0.107, 1.0, 0.107, 0.107, 0.107, 1.0, 0.107, 0.107, 0.107, 1.0, 0.107, 0.107, 0.107, 1.0, 0.107, 0.107, 0.107, 1.0, 0.107, 0.107, 0.107, 1.0, 0.107, 0.107, 0.107, 1.0, 0.107, 0.107, 0.107, 1.0, 0.107, 0.107, 0.107, 1.0, 0.107, 0.107, 0.107, 1.0, 0.107, 0.107, 0.107, 1.0, 0.107, 0.107, 0.107, 1.0, 0.107, 0.107, 0.107, 1.0, 0.107, 0.107, 0.107, 1.0, 0.107, 0.107, 0.107, 1.0, 0.107, 0.107, 0.107, 1.0, 0.107, 0.107, 0.107, 1.0, 0.107, 0.107, 0.107, 1.0, 0.107, 0.107, 0.107, 1.0, 0.107, 0.107, 0.107, 1.0, 0.107, 0.107, 0.107, 1.0, 0.107, 0.107, 0.107, 1.0, 0.107, 0.107, 0.107, 1.0, 0.107, 0.107, 0.107, 1.0, 0.107, 0.107, 0.107, 1.0, 0.107, 0.107, 0.107, 1.0, 0.107, 0.107, 0.107, 1.0, 0.107, 0.107, 0.107, 1.0, 0.107, 0.107, 0.107, 1.0, 0.04374, 0.04374, 0.04374, 1.0, 0.04374, 0.04374, 0.04374, 1.0, 0.04374, 0.04374, 0.04374, 1.0, 0.04374, 0.04374, 0.04374, 1.0, 0.04374, 0.04374, 0.04374, 1.0, 0.04374, 0.04374, 0.04374, 1.0, 0.04374, 0.04374, 0.04374, 1.0, 0.04374, 0.04374, 0.04374, 1.0, 0.04374, 0.04374, 0.04374, 1.0, 0.04374, 0.04374, 0.04374, 1.0, 0.04374, 0.04374, 0.04374, 1.0, 0.04374, 0.04374, 0.04374, 1.0, 0.5395, 0.5395, 0.5395, 1.0, 0.5395, 0.5395, 0.5395, 1.0, 0.5395, 0.5395, 0.5395, 1.0, 0.5395, 0.5395, 0.5395, 1.0, 0.5395, 0.5395, 0.5395, 1.0, 0.5395, 0.5395, 0.5395, 1.0, 0.5395, 0.5395, 0.5395, 1.0, 0.5395, 0.5395, 0.5395, 1.0, 0.5395, 0.5395, 0.5395, 1.0, 0.5395, 0.5395, 0.5395, 1.0, 0.5395, 0.5395, 0.5395, 1.0, 0.5395, 0.5395, 0.5395, 1.0, 0.5395, 0.5395, 0.5395, 1.0, 0.5395, 0.5395, 0.5395, 1.0, 0.5395, 0.5395, 0.5395, 1.0, 0.5395, 0.5395, 0.5395, 1.0, 0.5395, 0.5395, 0.5395, 1.0, 0.5395, 0.5395, 0.5395, 1.0, 0.5395, 0.5395, 0.5395, 1.0, 0.5395, 0.5395, 0.5395, 1.0, 0.5395, 0.5395, 0.5395, 1.0, 0.5395, 0.5395, 0.5395, 1.0, 0.5395, 0.5395, 0.5395, 1.0, 0.5395, 0.5395, 0.5395, 1.0, 0.04374, 0.04374, 0.04374, 1.0, 0.04374, 0.04374, 0.04374, 1.0, 0.04374, 0.04374, 0.04374, 1.0, 0.04374, 0.04374, 0.04374, 1.0, 0.04374, 0.04374, 0.04374, 1.0, 0.04374, 0.04374, 0.04374, 1.0, 0.04374, 0.04374, 0.04374, 1.0, 0.04374, 0.04374, 0.04374, 1.0, 0.5395, 0.5395, 0.5395, 1.0, 0.5395, 0.5395, 0.5395, 1.0, 0.5395, 0.5395, 0.5395, 1.0, 0.04374, 0.04374, 0.04374, 1.0, 0.04374, 0.04374, 0.04374, 1.0, 0.04374, 0.04374, 0.04374, 1.0, 0.04374, 0.04374, 0.04374, 1.0, 0.107, 0.107, 0.107, 1.0, 0.107, 0.107, 0.107, 1.0, 0.107, 0.107, 0.107, 1.0, 0.107, 0.107, 0.107, 1.0, 0.107, 0.107, 0.107, 1.0, 0.107, 0.107, 0.107, 1.0, 0.107, 0.107, 0.107, 1.0, 0.107, 0.107, 0.107, 1.0, 0.107, 0.107, 0.107, 1.0, 0.107, 0.107, 0.107, 1.0, 0.107, 0.107, 0.107, 1.0, 0.107, 0.107, 0.107, 1.0, 0.107, 0.107, 0.107, 1.0, 0.107, 0.107, 0.107, 1.0, 0.107, 0.107, 0.107, 1.0, 0.107, 0.107, 0.107, 1.0, 0.107, 0.107, 0.107, 1.0, 0.107, 0.107, 0.107, 1.0, 0.107, 0.107, 0.107, 1.0, 0.107, 0.107, 0.107, 1.0, 0.107, 0.107, 0.107, 1.0, 0.107, 0.107, 0.107, 1.0, 0.107, 0.107, 0.107, 1.0, 0.107, 0.107, 0.107, 1.0, 0.04374, 0.04374, 0.04374, 1.0, 0.04374, 0.04374, 0.04374, 1.0, 0.04374, 0.04374, 0.04374, 1.0, 0.04374, 0.04374, 0.04374, 1.0, 0.04374, 0.04374, 0.04374, 1.0, 0.04374, 0.04374, 0.04374, 1.0, 0.04374, 0.04374, 0.04374, 1.0, 0.04374, 0.04374, 0.04374, 1.0, 0.04374, 0.04374, 0.04374, 1.0, 0.04374, 0.04374, 0.04374, 1.0, 0.04374, 0.04374, 0.04374, 1.0, 0.04374, 0.04374, 0.04374, 1.0, 0.04374, 0.04374, 0.04374, 1.0, 0.04374, 0.04374, 0.04374, 1.0, 0.04374, 0.04374, 0.04374, 1.0, 0.04374, 0.04374, 0.04374, 1.0, 0.04374, 0.04374, 0.04374, 1.0, 0.04374, 0.04374, 0.04374, 1.0, 0.04374, 0.04374, 0.04374, 1.0, 0.04374, 0.04374, 0.04374, 1.0, 0.04374, 0.04374, 0.04374, 1.0, 0.04374, 0.04374, 0.04374, 1.0, 0.04374, 0.04374, 0.04374, 1.0, 0.04374, 0.04374, 0.04374, 1.0, 0.5395, 0.5395, 0.5395, 1.0, 0.5395, 0.5395, 0.5395, 1.0, 0.5395, 0.5395, 0.5395, 1.0, 0.5395, 0.5395, 0.5395, 1.0, 0.5395, 0.5395, 0.5395, 1.0, 0.5395, 0.5395, 0.5395, 1.0, 0.5395, 0.5395, 0.5395, 1.0, 0.5395, 0.5395, 0.5395, 1.0, 0.5395, 0.5395, 0.5395, 1.0, 0.5395, 0.5395, 0.5395, 1.0, 0.5395, 0.5395, 0.5395, 1.0, 0.5395, 0.5395, 0.5395, 1.0, 0.5395, 0.5395, 0.5395, 1.0, 0.5395, 0.5395, 0.5395, 1.0, 0.5395, 0.5395, 0.5395, 1.0, 0.5395, 0.5395, 0.5395, 1.0, 0.5395, 0.5395, 0.5395, 1.0, 0.5395, 0.5395, 0.5395, 1.0, 0.5395, 0.5395, 0.5395, 1.0, 0.5395, 0.5395, 0.5395, 1.0, 0.5395, 0.5395, 0.5395, 1.0, 0.5395, 0.5395, 0.5395, 1.0, 0.5395, 0.5395, 0.5395, 1.0, 0.5395, 0.5395, 0.5395, 1.0, 0.04374, 0.04374, 0.04374, 1.0, 0.04374, 0.04374, 0.04374, 1.0, 0.04374, 0.04374, 0.04374, 1.0, 0.04374, 0.04374, 0.04374, 1.0, 0.04374, 0.04374, 0.04374, 1.0, 0.04374, 0.04374, 0.04374, 1.0, 0.04374, 0.04374, 0.04374, 1.0, 0.04374, 0.04374, 0.04374, 1.0, 0.04374, 0.04374, 0.04374, 1.0, 0.04374, 0.04374, 0.04374, 1.0, 0.04374, 0.04374, 0.04374, 1.0, 0.04374, 0.04374, 0.04374, 1.0, 0.04374, 0.04374, 0.04374, 1.0, 0.04374, 0.04374, 0.04374, 1.0, 0.04374, 0.04374, 0.04374, 1.0, 0.04374, 0.04374, 0.04374, 1.0, 0.04374, 0.04374, 0.04374, 1.0, 0.04374, 0.04374, 0.04374, 1.0, 0.04374, 0.04374, 0.04374, 1.0, 0.04374, 0.04374, 0.04374, 1.0, 0.04374, 0.04374, 0.04374, 1.0, 0.04374, 0.04374, 0.04374, 1.0, 0.04374, 0.04374, 0.04374, 1.0, 0.04374, 0.04374, 0.04374, 1.0, 0.5395, 0.5395, 0.5395, 1.0, 0.5395, 0.5395, 0.5395, 1.0, 0.5395, 0.5395, 0.5395, 1.0, 0.5395, 0.5395, 0.5395, 1.0, 0.5395, 0.5395, 0.5395, 1.0, 0.5395, 0.5395, 0.5395, 1.0, 0.5395, 0.5395, 0.5395, 1.0, 0.5395, 0.5395, 0.5395, 1.0, 0.5395, 0.5395, 0.5395, 1.0, 0.5395, 0.5395, 0.5395, 1.0, 0.5395, 0.5395, 0.5395, 1.0, 0.5395, 0.5395, 0.5395, 1.0, 0.5395, 0.5395, 0.5395, 1.0, 0.5395, 0.5395, 0.5395, 1.0, 0.5395, 0.5395, 0.5395, 1.0])
me_mesh_000.use_remesh_preserve_volume = False
me_mesh_000.use_remesh_preserve_attributes = False
me_mesh_000.use_mirror_vertex_groups = False
me_mesh_000.use_paint_bone_selection = False
me_mesh_000.use_paint_mask = True
me_mesh_000.update()

# ---- objects
ob_hojas_arbolgrande_001 = bpy.data.objects.new('Hojas_ArbolGrande.001', me_mesh_000)

# ---- transforms, parenting, visibility, modifiers, constraints
ob_hojas_arbolgrande_001.location = (-0.04894, 0.5388, 1.273)
ob_hojas_arbolgrande_001.rotation_euler = (0.0, -0.0, 0.372)
ob_hojas_arbolgrande_001.scale = (3.198, 3.198, 3.198)
ob_hojas_arbolgrande_001.lineart.crease_threshold = 0.0
_m = ob_hojas_arbolgrande_001.modifiers.new('Triangulate', 'TRIANGULATE')

# ---- collection membership
col_collection_1.objects.link(ob_hojas_arbolgrande_001)

# ---- scene / render settings (as saved in the file)
scene.frame_start = 1; scene.frame_end = 250; scene.frame_set(1)
scene.render.engine = 'BLENDER_EEVEE_NEXT'
scene.render.resolution_percentage = 50
scene.render.dither_intensity = 0.0
scene.cycles.use_denoising = False
scene.cycles.samples = 128
scene.cycles.sampling_pattern = 'TABULATED_SOBOL'
scene.cycles.light_sampling_threshold = 0.0
scene.cycles.use_adaptive_sampling = False
scene.cycles.use_light_tree = False
scene.cycles.blur_glossy = 0.0
scene.cycles.sample_clamp_indirect = 0.0
scene.view_settings.view_transform = 'Standard'
bpy.context.view_layer.update()

# ---- added for rendering (the .blend has no active camera and no usable light): camera, sun
cam_auto = bpy.data.cameras.new('AutoCamera')
cam_auto.lens = 50.0
cam_auto.sensor_width = 36.0
cam_auto.clip_end = 1000.0
ob_auto_camera = bpy.data.objects.new('AutoCamera', cam_auto)
scene.collection.objects.link(ob_auto_camera)
ob_auto_camera.location = (9.30359, -10.8007, 9.53479)
ob_auto_camera.rotation_euler = (1.09748, -7.21219e-08, 0.694738)
scene.camera = ob_auto_camera
light_auto_sun = bpy.data.lights.new('AutoSun', 'SUN')
light_auto_sun.energy = 3.0
light_auto_sun.angle = 0.0523599
ob_auto_sun = bpy.data.objects.new('AutoSun', light_auto_sun)
scene.collection.objects.link(ob_auto_sun)
ob_auto_sun.rotation_euler = (0.872665, 0.174533, 0.523599)
bpy.context.view_layer.update()

